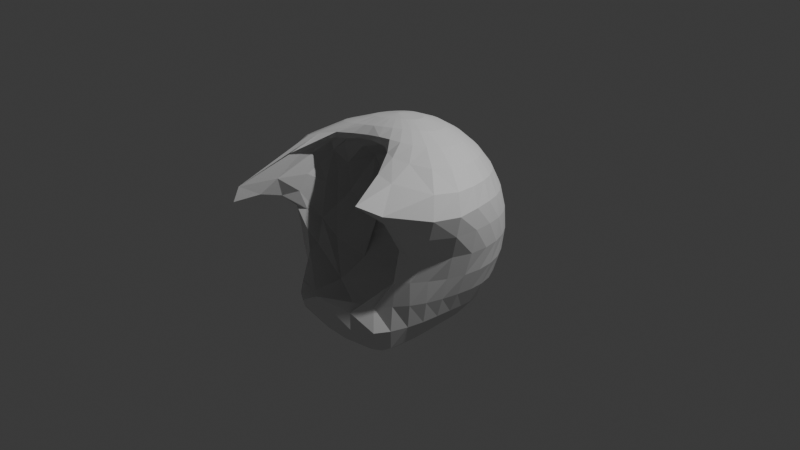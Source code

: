 # Source: Enemy.blend  (saved by Blender 4.4.32; exported with 4.5.12 LTS)
import bpy
from mathutils import Matrix  # noqa: F401  (used for matrix-valued properties, if any)

bpy.ops.wm.read_factory_settings(use_empty=True)
scene = bpy.context.scene
scene.name = 'Scene'

# ---- collections
col_collection = bpy.data.collections.new('Collection'); scene.collection.children.link(col_collection)

# ---- world
world_world = bpy.data.worlds.new('World'); scene.world = world_world
world_world.use_nodes = True; world_world.node_tree.nodes.clear()
_N = world_world.node_tree.nodes; _L = world_world.node_tree.links
n0 = _N.new('ShaderNodeOutputWorld'); n0.name = 'World Output'; n0.location = (300, 300)
n1 = _N.new('ShaderNodeBackground'); n1.name = 'Background'; n1.location = (10, 300)
n1.inputs[0].default_value = (0.05088, 0.05088, 0.05088, 1.0)
_L.new(n1.outputs[0], n0.inputs[0])
n0.is_active_output = True
world_world.color = (0.05088, 0.05088, 0.05088)
world_world.sun_shadow_jitter_overblur = 0.0

# ---- cameras
cam_camera = bpy.data.cameras.new('Camera')
cam_camera.clip_end = 100.0
cam_camera.ortho_scale = 7.314

# ---- lights
light_light = bpy.data.lights.new('Light', 'POINT')
light_light.energy = 1000.0
light_light.shadow_soft_size = 0.1

# ---- meshes
me_sphere = bpy.data.meshes.new('Sphere')
me_sphere.from_pydata([(-0.1083, 0.6626, 0.8554), (-0.07862, 0.9271, 0.5666), (-0.03859, 1.049, 0.1917), (-0.02944, 1.06, -0.008949), (-0.02529, 1.035, -0.2108), (-0.007476, 0.8877, -0.5852), (-0.07921, 0.3064, 1.05), (-0.03469, 0.4922, 0.9735), (0.008524, 0.6611, 0.864), (0.05069, 0.8059, 0.7291), (0.09105, 0.9183, 0.5674), (0.1288, 0.994, 0.3824), (0.1584, 1.035, 0.1847), (0.1746, 1.043, -0.01767), (0.1793, 1.017, -0.219), (0.1772, 0.9588, -0.4128), (0.1688, 0.8708, -0.5928), (0.1487, 0.7537, -0.7531), (0.1131, 0.6082, -0.8873), (0.06832, 0.436, -0.9902), (0.0327, 0.2372, -1.064), (-0.03061, 0.3005, 1.056), (0.05159, 0.4779, 0.982), (0.1253, 0.6382, 0.8722), (0.1943, 0.7751, 0.7344), (0.2566, 0.8807, 0.5689), (0.3097, 0.9511, 0.3808), (0.3495, 0.9874, 0.1804), (0.3719, 0.9909, -0.02429), (0.3766, 0.9624, -0.2282), (0.3661, 0.9039, -0.4256), (0.3388, 0.8174, -0.6101), (0.2896, 0.704, -0.773), (0.2191, 0.5667, -0.9043), (0.1394, 0.4073, -1.0), (0.06993, 0.2232, -1.067), (0.01569, 0.2874, 1.061), (0.1351, 0.4496, 0.99), (0.2377, 0.5962, 0.881), (0.3303, 0.7215, 0.7424), (0.4116, 0.8173, 0.5751), (0.4779, 0.879, 0.3846), (0.526, 0.9078, 0.1813), (0.5534, 0.9054, -0.02756), (0.5583, 0.8728, -0.2382), (0.54, 0.8124, -0.445), (0.4944, 0.7274, -0.6386), (0.4166, 0.6224, -0.8033), (0.3136, 0.5011, -0.9272), (0.2039, 0.3628, -1.012), (0.105, 0.2011, -1.072), (0.05786, 0.2675, 1.067), (0.2125, 0.4086, 0.998), (0.3427, 0.5374, 0.8917), (0.4563, 0.6475, 0.7553), (0.5528, 0.73, 0.5892), (0.6295, 0.7802, 0.3981), (0.6836, 0.7996, 0.1918), (0.7143, 0.791, -0.02278), (0.7175, 0.7535, -0.2435), (0.69, 0.6896, -0.4649), (0.6267, 0.6063, -0.672), (0.5231, 0.5138, -0.8381), (0.3932, 0.4156, -0.9517), (0.2603, 0.3051, -1.025), (0.1369, 0.172, -1.077), (0.09416, 0.2419, 1.072), (0.281, 0.3567, 1.007), (0.4381, 0.464, 0.905), (0.5723, 0.5542, 0.7735), (0.6815, 0.6194, 0.6118), (0.7656, 0.6564, 0.4225), (0.8227, 0.6663, 0.2132), (0.8518, 0.6515, -0.008562), (0.848, 0.6107, -0.2395), (0.8084, 0.5464, -0.4737), (0.7292, 0.4674, -0.6937), (0.6059, 0.3893, -0.8642), (0.4571, 0.3163, -0.9718), (0.3081, 0.2371, -1.037), (0.1651, 0.137, -1.083), (-0.1274, 0.1132, 1.081), (0.1229, 0.2115, 1.077), (0.3375, 0.2957, 1.017), (0.5211, 0.3785, 0.921), (0.6777, 0.4438, 0.7959), (0.7997, 0.4866, 0.6406), (0.8885, 0.5098, 0.4555), (0.9428, 0.5103, 0.2422), (0.9626, 0.4898, 0.0112), (0.9463, 0.4493, -0.2272), (0.8932, 0.3908, -0.4669), (0.8013, 0.3225, -0.693), (0.6665, 0.2599, -0.8711), (0.5076, 0.2106, -0.9821), (0.3479, 0.1624, -1.046), (0.189, 0.09745, -1.088), (0.1428, 0.1777, 1.082), (0.3791, 0.2276, 1.027), (0.5868, 0.2824, 0.9386), (0.7677, 0.3182, 0.8205), (0.9053, 0.3326, 0.6722), (0.9955, 0.3412, 0.4918), (1.04, 0.3334, 0.2735), (1.044, 0.3094, 0.03137), (1.012, 0.2724, -0.213), (0.9457, 0.2251, -0.4521), (0.8461, 0.1743, -0.6762), (0.7095, 0.1313, -0.8602), (0.548, 0.1038, -0.9821), (0.3802, 0.08372, -1.052), (0.2081, 0.05472, -1.094), (0.1526, 0.1421, 1.087), (0.4029, 0.1546, 1.038), (0.6301, 0.1749, 0.9564), (0.8369, 0.1758, 0.8452), (0.993, 0.1554, 0.7025), (1.081, 0.1455, 0.5238), (1.108, 0.1341, 0.3015), (1.091, 0.1141, 0.04756), (1.041, 0.08482, -0.2024), (0.9659, 0.05154, -0.4388), (0.8664, 0.02217, -0.6582), (0.737, 0.002718, -0.8449), (0.5786, -0.002773, -0.9781), (0.4047, 0.003267, -1.057), (0.2219, 0.01025, -1.1), (0.1516, 0.1061, 1.091), (0.4061, 0.0801, 1.049), (0.6455, 0.05693, 0.9727), (0.8796, 0.01332, 0.867), (1.056, -0.04741, 0.7277), (1.145, -0.08261, 0.5452), (1.145, -0.08878, 0.3207), (1.095, -0.09043, 0.05743), (1.029, -0.1064, -0.1962), (0.9544, -0.1242, -0.4317), (0.8651, -0.1328, -0.6506), (0.7484, -0.1284, -0.8409), (0.5959, -0.1103, -0.9791), (0.42, -0.07776, -1.063), (0.23, -0.03456, -1.107), (0.1393, 0.07111, 1.094), (0.3865, 0.008867, 1.058), (0.6229, -0.06317, 0.9861), (0.8783, -0.167, 0.8829), (1.076, -0.2714, 0.7429), (1.17, -0.3335, 0.5435), (1.125, -0.3352, 0.3215), (1.036, -0.2953, 0.06445), (0.9738, -0.2925, -0.1918), (0.918, -0.2958, -0.4321), (0.8452, -0.2869, -0.6594), (0.7415, -0.2619, -0.8572), (0.5963, -0.2194, -0.9906), (0.4245, -0.1582, -1.071), (0.2318, -0.07825, -1.114), (0.116, 0.03843, 1.096), (0.3436, -0.0542, 1.066), (0.5523, -0.1679, 0.9963), (0.7869, -0.328, 0.8937), (0.9842, -0.496, 0.7541), (1.081, -0.5924, 0.5499), (1.014, -0.5791, 0.3356), (0.9245, -0.4816, 0.0763), (0.8935, -0.4661, -0.1866), (0.863, -0.4572, -0.4372), (0.8046, -0.4363, -0.683), (0.7119, -0.3962, -0.8905), (0.5781, -0.329, -1.011), (0.4172, -0.2365, -1.084), (0.2267, -0.1193, -1.121), (0.08217, 0.008967, 1.096), (0.2793, -0.106, 1.069), (0.443, -0.2439, 1.004), (0.5776, -0.4159, 0.9084), (0.6233, -0.6841, 0.8047), (0.7886, -0.9445, 0.614), (0.8454, -0.7809, 0.4411), (0.7894, -0.6179, 0.09458), (0.8022, -0.6171, -0.1812), (0.7845, -0.6031, -0.4424), (0.7388, -0.5817, -0.7109), (0.6639, -0.5346, -0.9255), (0.5449, -0.439, -1.035), (0.3978, -0.31, -1.1), (0.2142, -0.156, -1.129), (0.03919, -0.01666, 1.094), (0.1966, -0.1463, 1.068), (0.3193, -0.287, 1.008), (0.3872, -0.449, 0.9187), (0.6448, -0.4759, 0.7544), (0.575, -1.08, 0.6894), (0.697, -0.8459, 0.4779), (0.6645, -0.6263, 0.1171), (0.7012, -0.7051, -0.1822), (0.6724, -0.723, -0.4522), (0.6604, -0.7345, -0.7299), (0.6127, -0.6898, -0.962), (0.5001, -0.5483, -1.066), (0.3647, -0.3749, -1.118), (0.1937, -0.1868, -1.136), (-0.01113, -0.03807, 1.089), (0.09845, -0.1765, 1.061), (0.2632, -0.3999, 0.9204), (0.448, -0.3781, 0.8173), (0.7916, -0.4274, 0.6821), (0.7891, -0.1184, 0.1011), (0.6154, -0.6547, -0.2403), (0.5252, -0.8303, -0.48), (0.5814, -0.8845, -0.7242), (0.5295, -0.8107, -0.9425), (0.4304, -0.6392, -1.095), (0.3149, -0.4265, -1.137), (0.1651, -0.21, -1.142), (-0.06637, -0.05499, 1.083), (-0.01112, -0.1993, 1.048), (0.1277, -0.3116, 0.9187), (0.3355, -0.1777, 0.8523), (0.4458, 0.4109, -0.4988), (0.6052, -0.4347, -0.6516), (0.374, -1.002, -0.5337), (0.3898, -0.983, -0.7503), (0.3805, -0.8358, -0.9201), (0.3226, -0.6864, -1.105), (0.2454, -0.4602, -1.151), (0.1291, -0.2245, -1.145), (-0.1237, -0.06716, 1.076), (-0.1194, -0.2459, 0.8851), (-0.5855, 0.1436, -0.4115), (0.1535, -0.4652, -0.9261), (0.1643, -1.231, -0.3499), (0.1474, -1.085, -0.7605), (0.1557, -0.8763, -0.975), (0.1853, -0.6983, -1.105), (0.1575, -0.4726, -1.154), (0.08687, -0.2292, -1.146), (-0.1802, -0.07417, 1.067), (-0.2402, -0.2346, 1.014), (-0.3106, -0.327, 0.9309), (0.4139, -0.6565, 0.8234), (0.07172, -0.5688, -0.97), (0.07301, -1.323, -0.389), (0.001051, -1.191, -0.5931), (-0.03091, -0.8819, -0.9595), (0.03464, -0.6784, -1.089), (0.05683, -0.461, -1.145), (0.04081, -0.2238, -1.143), (-0.2331, -0.07539, 1.059), (-0.4783, -0.3976, 0.9137), (-0.7489, -0.4834, 0.6391), (-0.774, -0.3719, -0.1398), (-0.6914, -0.5055, -0.3618), (-0.2953, -0.8729, -0.6127), (-0.07606, -1.234, -0.4016), (-0.1233, -1.152, -0.613), (-0.1811, -0.8403, -0.9334), (-0.1118, -0.626, -1.058), (-0.04641, -0.4264, -1.126), (-0.006311, -0.2087, -1.137), (-0.2799, -0.06995, 1.05), (-0.4397, -0.2656, 0.9902), (-0.616, -0.4971, 0.8896), (-0.7416, -0.8124, 0.7103), (-0.782, -0.9149, 0.4715), (-0.7813, -0.6509, 0.2538), (-0.7779, -0.5618, 0.02282), (-0.7295, -0.6069, -0.1848), (-0.5928, -0.6976, -0.3454), (-0.3821, -0.9631, -0.5017), (-0.2956, -1.008, -0.7023), (-0.3195, -0.7212, -0.9181), (-0.2421, -0.547, -1.033), (-0.1418, -0.3745, -1.106), (-0.05163, -0.1848, -1.13), (-0.3187, -0.05698, 1.043), (-0.5129, -0.2631, 0.981), (-0.7102, -0.5671, 0.8561), (-0.8366, -1.346, 0.5006), (-0.8353, -1.094, 0.3377), (-0.8724, -0.8038, 0.2226), (-0.8541, -0.6362, 0.06006), (-0.8309, -0.6099, -0.1398), (-0.7707, -0.6268, -0.35), (-0.6074, -0.6982, -0.5342), (-0.5266, -0.6771, -0.7599), (-0.4633, -0.5692, -0.9144), (-0.3554, -0.4496, -1.018), (-0.2238, -0.3105, -1.089), (-0.09267, -0.1536, -1.122), (0.02384, 0.01382, -1.113), (-0.3483, -0.03596, 1.037), (-0.561, -0.2324, 0.9714), (-0.7683, -0.5475, 0.8339), (-0.8641, -1.398, 0.3423), (-0.9286, -0.9575, 0.3627), (-0.9458, -0.6872, 0.2489), (-0.9421, -0.5591, 0.07923), (-0.936, -0.5211, -0.1192), (-0.9024, -0.5147, -0.334), (-0.8103, -0.5155, -0.5519), (-0.6993, -0.4932, -0.752), (-0.5893, -0.4293, -0.9047), (-0.4504, -0.3433, -1.007), (-0.2909, -0.2378, -1.076), (-0.1275, -0.1166, -1.114), (-0.3681, -0.007215, 1.031), (-0.5846, -0.1715, 0.9625), (-0.7952, -0.4242, 0.8317), (-0.9263, -0.6883, 0.6245), (-0.9744, -0.5816, 0.4481), (-0.9981, -0.4591, 0.2782), (-1.015, -0.397, 0.09512), (-1.019, -0.3734, -0.1035), (-0.9959, -0.3656, -0.314), (-0.9264, -0.357, -0.5272), (-0.816, -0.3362, -0.7264), (-0.6822, -0.2928, -0.8855), (-0.5222, -0.2321, -0.9927), (-0.3417, -0.1587, -1.063), (-0.1549, -0.07522, -1.106), (-0.378, 0.02797, 1.026), (-0.5881, -0.08853, 0.9549), (-0.7894, -0.2489, 0.8387), (-0.9332, -0.3496, 0.6601), (-0.9986, -0.2964, 0.476), (-1.038, -0.234, 0.2934), (-1.062, -0.2015, 0.1057), (-1.069, -0.1911, -0.09206), (-1.047, -0.1892, -0.2978), (-0.9843, -0.186, -0.5048), (-0.8785, -0.1752, -0.6996), (-0.738, -0.1516, -0.8612), (-0.5674, -0.1167, -0.9756), (-0.375, -0.07541, -1.051), (-0.1739, -0.03105, -1.099), (-0.3787, 0.06758, 1.023), (-0.5759, 0.00524, 0.9484), (-0.7564, -0.07128, 0.8426), (-0.9027, -0.09937, 0.6803), (-0.9896, -0.05689, 0.4919), (-1.043, -0.01306, 0.3029), (-1.074, 0.006475, 0.1114), (-1.08, 0.007013, -0.087), (-1.056, 0.0008224, -0.2898), (-0.995, -0.005526, -0.4913), (-0.8949, -0.008601, -0.6798), (-0.7569, -0.005606, -0.8388), (-0.5853, 0.002091, -0.9575), (-0.3902, 0.01004, -1.039), (-0.1842, 0.01437, -1.091), (-0.3705, 0.1092, 1.02), (-0.5513, 0.1004, 0.9431), (-0.7073, 0.08978, 0.8421), (-0.8438, 0.1091, 0.6918), (-0.9437, 0.1581, 0.5078), (-1.01, 0.1976, 0.3137), (-1.048, 0.2113, 0.1146), (-1.053, 0.2063, -0.08627), (-1.026, 0.1937, -0.2868), (-0.9662, 0.1778, -0.4833), (-0.8714, 0.1602, -0.6652), (-0.7404, 0.1421, -0.82), (-0.5757, 0.1217, -0.9403), (-0.3873, 0.09532, -1.027), (-0.1855, 0.05948, -1.084), (-0.3542, 0.1506, 1.019), (-0.516, 0.1906, 0.9391), (-0.6485, 0.2309, 0.8396), (-0.7675, 0.2861, 0.7011), (-0.8671, 0.3478, 0.5273), (-0.9416, 0.3894, 0.3301), (-0.9848, 0.4041, 0.1246), (-0.9919, 0.3999, -0.07874), (-0.9643, 0.3837, -0.2785), (-0.9048, 0.3587, -0.4718), (-0.8141, 0.3265, -0.6495), (-0.692, 0.287, -0.802), (-0.5408, 0.2383, -0.9238), (-0.3673, 0.1777, -1.015), (-0.1783, 0.1027, -1.077), (-0.3304, 0.1897, 1.02), (-0.4706, 0.2719, 0.9372), (-0.5812, 0.3518, 0.8368), (-0.6812, 0.434, 0.7056), (-0.7702, 0.509, 0.541), (-0.8427, 0.5593, 0.3486), (-0.8866, 0.5827, 0.1452), (-0.8961, 0.5836, -0.05821), (-0.8715, 0.565, -0.2591), (-0.8152, 0.5305, -0.4528), (-0.7299, 0.483, -0.6303), (-0.6185, 0.4225, -0.7834), (-0.4845, 0.3468, -0.908), (-0.3319, 0.254, -1.004), (-0.1631, 0.1424, -1.072), (-0.2998, 0.2248, 1.022), (-0.4158, 0.3421, 0.9378), (-0.5051, 0.4529, 0.835), (-0.5869, 0.5563, 0.7052), (-0.6602, 0.6438, 0.5455), (-0.7189, 0.7059, 0.3623), (-0.7555, 0.7409, 0.1675), (-0.7661, 0.7486, -0.03246), (-0.7477, 0.7285, -0.2342), (-0.6992, 0.6844, -0.4304), (-0.6229, 0.6216, -0.6105), (-0.5248, 0.5418, -0.7661), (-0.4107, 0.4425, -0.894), (-0.2833, 0.3211, -0.9939), (-0.1408, 0.1771, -1.067), (-0.2632, 0.2547, 1.026), (-0.3523, 0.3999, 0.9413), (-0.4197, 0.5353, 0.8357), (-0.4824, 0.6567, 0.7057), (-0.5362, 0.7562, 0.5494), (-0.5747, 0.828, 0.3735), (-0.598, 0.8719, 0.1863), (-0.6066, 0.8849, -0.009944), (-0.5953, 0.8634, -0.2128), (-0.5577, 0.811, -0.4121), (-0.4945, 0.7352, -0.595), (-0.4133, 0.6395, -0.7527), (-0.3223, 0.521, -0.883), (-0.2239, 0.3761, -0.9865), (-0.1125, 0.2055, -1.063), (-0.2217, 0.2783, 1.031), (-0.2811, 0.4446, 0.9474), (-0.3248, 0.5988, 0.8398), (-0.3656, 0.735, 0.71), (-0.3973, 0.8447, 0.5564), (-0.4139, 0.922, 0.3829), (-0.4214, 0.969, 0.1978), (-0.4256, 0.9839, 0.002416), (-0.4198, 0.9611, -0.2016), (-0.3937, 0.9033, -0.4026), (-0.3462, 0.8188, -0.5863), (-0.2859, 0.7118, -0.7444), (-0.2219, 0.579, -0.8761), (-0.156, 0.4167, -0.982), (-0.07962, 0.2263, -1.061), (-0.1763, 0.2951, 1.037), (-0.2035, 0.4754, 0.9555), (-0.2205, 0.6417, 0.8469), (-0.2357, 0.7876, 0.7169), (-0.2438, 0.9031, 0.5632), (-0.2402, 0.982, 0.3873), (-0.2333, 1.028, 0.1983), (-0.2313, 1.041, 0.00048), (-0.2276, 1.017, -0.2031), (-0.2117, 0.958, -0.4019), (-0.1818, 0.87, -0.5836), (-0.146, 0.7562, -0.7412), (-0.1128, 0.614, -0.8739), (-0.08264, 0.4408, -0.9809), (-0.04347, 0.2388, -1.06), (-0.1283, 0.3046, 1.044), (-0.1206, 0.4914, 0.9645), (-0.09504, 0.8111, 0.7236), (-0.05721, 1.005, 0.3859), (-0.01839, 0.9764, -0.4058), (0.00109, 0.7707, -0.7434), (0.0006444, 0.6241, -0.8773), (-0.006744, 0.4473, -0.9836), (-0.005549, 0.2425, -1.061), (0.5938, 0.3857, 0.1002), (-0.482, -0.2062, 0.8001), (0.7052, -0.8271, 0.6064), (-0.4553, -0.4053, -0.7232), (0.62, -0.08227, 0.8007), (0.08511, 0.5475, 0.4699), (-0.7531, -0.5595, 0.4222), (0.1343, -0.1667, 0.9003), (0.7096, -0.3114, 0.7734), (-0.6972, -0.2487, -0.3741), (0.6773, 0.1429, 0.5849), (0.2289, -0.08614, 0.8789), (-0.2919, -0.1004, 0.8328), (-0.7623, -0.3944, 0.4931), (0.3107, -0.306, 0.883), (-0.6129, 0.2414, 0.4458), (0.1442, 0.3316, -0.6182), (-0.5669, -0.1985, 0.7588), (-0.7413, -0.2226, 0.5988), (-0.6898, -0.2858, 0.7205), (-0.7286, -0.3403, 0.2798), (-0.6053, -0.2922, 0.7866), (-0.06525, 0.0154, 0.8631), (-0.4098, -0.2897, 0.8365), (-0.1263, -0.2175, 1.031), (0.4213, -0.2508, 0.8342), (-0.7375, -0.6444, 0.6799), (0.3533, 0.4466, 0.4169), (-0.6475, -0.1553, 0.6858), (-0.6951, -0.4728, 0.7354), (-0.6247, -0.4871, 0.7994), (-0.3416, 0.4775, 0.4338), (-0.6114, 0.1327, -0.1118), (0.03998, -0.3006, 0.9865), (-0.1839, 0.6079, 0.008571), (-0.4252, -0.002907, 0.7586), (-0.1315, -0.3012, 0.9584), (-0.3465, -0.2521, 1.0), (-0.2011, 0.5441, -0.2127), (0.4115, 0.2085, 0.674), (0.1888, -0.3009, 1.004), (0.8673, -0.4921, 0.5739), (0.6803, 0.03348, 0.7208), (-0.7345, -0.0094, 0.0734), (-0.5316, -0.362, 0.8258), (-0.2695, -0.238, 0.8593), (0.4618, -0.01247, 0.7972), (-0.4717, -0.3656, 0.8722), (0.9154, -0.4491, 0.4438), (-0.1821, 0.3289, 0.6998), (-0.7141, -0.05119, 0.4128), (-0.2568, -0.282, 0.8988), (0.319, 0.04151, 0.8382), (0.7602, 0.1689, 0.449), (0.2, 0.6095, 0.03314), (-0.5624, -0.05137, 0.6316), (-0.769, -0.1673, -0.04189), (-0.001963, 0.1868, 0.8544), (-0.09253, -0.1092, 0.8748), (-0.6748, 0.0676, -0.02774), (-0.1682, 0.638, 0.4781), (0.1435, 0.2831, 0.6752), (-0.5722, 0.3561, 0.05955), (-0.2588, 0.5678, 0.2998), (-0.3418, -0.02522, 0.7916), (-0.7373, -0.1682, 0.3399), (-0.48, -0.05081, -0.5984)], [], [(461, 18, 462), (459, 10, 11), (462, 19, 463), (2, 11, 12), (463, 20, 464), (2, 13, 3), (456, 81, 6), (290, 464, 20), (3, 14, 4), (457, 6, 7), (4, 15, 460), (0, 7, 8), (460, 16, 5), (458, 8, 9), (5, 17, 461), (1, 9, 10), (16, 32, 17), (9, 25, 10), (18, 32, 33), (10, 26, 11), (19, 33, 34), (12, 26, 27), (19, 35, 20), (12, 28, 13), (6, 81, 21), (290, 20, 35), (13, 29, 14), (6, 22, 7), (14, 30, 15), (7, 23, 8), (15, 31, 16), (8, 24, 9), (21, 81, 36), (290, 35, 50), (29, 43, 44), (21, 37, 22), (29, 45, 30), (22, 38, 23), (31, 45, 46), (23, 39, 24), (32, 46, 47), (24, 40, 25), (33, 47, 48), (25, 41, 26), (33, 49, 34), (26, 42, 27), (34, 50, 35), (27, 43, 28), (39, 55, 40), (47, 63, 48), (40, 56, 41), (48, 64, 49), (42, 56, 57), (49, 65, 50), (43, 57, 58), (36, 81, 51), (290, 50, 65), (43, 59, 44), (36, 52, 37), (44, 60, 45), (37, 53, 38), (46, 60, 61), (38, 54, 39), (46, 62, 47), (58, 74, 59), (51, 67, 52), (59, 75, 60), (52, 68, 53), (61, 75, 76), (53, 69, 54), (61, 77, 62), (55, 69, 70), (62, 78, 63), (55, 71, 56), (64, 78, 79), (57, 71, 72), (64, 80, 65), (58, 72, 73), (51, 81, 66), (290, 65, 80), (77, 94, 78), (70, 87, 71), (78, 95, 79), (72, 87, 88), (80, 95, 96), (73, 88, 89), (66, 81, 82), (290, 80, 96), (73, 90, 74), (66, 83, 67), (74, 91, 75), (67, 84, 68), (76, 91, 92), (68, 85, 69), (76, 93, 77), (70, 85, 86), (83, 97, 98), (90, 106, 91), (83, 99, 84), (92, 106, 107), (84, 100, 85), (92, 108, 93), (86, 100, 101), (94, 108, 109), (86, 102, 87), (95, 109, 110), (88, 102, 103), (95, 111, 96), (89, 103, 104), (82, 81, 97), (290, 96, 111), (89, 105, 90), (101, 117, 102), (109, 125, 110), (103, 117, 118), (110, 126, 111), (104, 118, 119), (97, 81, 112), (290, 111, 126), (104, 120, 105), (98, 112, 113), (105, 121, 106), (98, 114, 99), (107, 121, 122), (99, 115, 100), (107, 123, 108), (101, 115, 116), (109, 123, 124), (120, 136, 121), (113, 129, 114), (122, 136, 137), (114, 130, 115), (122, 138, 123), (116, 130, 131), (124, 138, 139), (116, 132, 117), (124, 140, 125), (118, 132, 133), (125, 141, 126), (119, 133, 134), (112, 81, 127), (290, 126, 141), (119, 135, 120), (112, 128, 113), (139, 155, 140), (133, 147, 148), (141, 155, 156), (134, 148, 149), (127, 81, 142), (290, 141, 156), (134, 150, 135), (127, 143, 128), (135, 151, 136), (129, 143, 144), (137, 151, 152), (129, 145, 130), (137, 153, 138), (131, 145, 146), (139, 153, 154), (131, 147, 132), (152, 166, 167), (144, 160, 145), (152, 168, 153), (229, 481, 503), (154, 168, 169), (146, 162, 147), (154, 170, 155), (148, 162, 163), (155, 171, 156), (149, 163, 164), (142, 81, 157), (290, 156, 171), (149, 165, 150), (142, 158, 143), (150, 166, 151), (144, 158, 159), (171, 185, 186), (164, 178, 179), (157, 81, 172), (290, 171, 186), (164, 180, 165), (157, 173, 158), (165, 181, 166), (158, 174, 159), (167, 181, 182), (167, 183, 168), (265, 471, 264), (168, 184, 169), (170, 184, 185), (163, 177, 178), (182, 198, 183), (495, 494, 486), (184, 198, 199), (184, 200, 185), (185, 201, 186), (179, 193, 194), (172, 81, 187), (290, 186, 201), (179, 195, 180), (173, 187, 188), (180, 196, 181), (182, 196, 197), (520, 514, 500), (187, 81, 202), (290, 201, 214), (194, 208, 195), (187, 203, 188), (195, 209, 196), (197, 209, 210), (497, 527, 480), (197, 211, 198), (199, 211, 212), (199, 213, 200), (200, 214, 201), (210, 223, 211), (212, 223, 224), (239, 512, 488), (212, 225, 213), (213, 226, 214), (470, 504, 525), (202, 81, 215), (290, 214, 226), (202, 216, 203), (208, 221, 209), (210, 221, 222), (253, 269, 254), (215, 81, 227), (290, 226, 236), (252, 266, 267), (222, 231, 232), (222, 233, 223), (224, 233, 234), (224, 235, 225), (527, 528, 496), (226, 235, 236), (234, 244, 245), (234, 246, 235), (144, 159, 160), (235, 247, 236), (514, 496, 525), (227, 81, 237), (290, 236, 247), (227, 238, 489), (189, 204, 190), (232, 242, 243), (232, 244, 233), (484, 250, 483), (487, 522, 517), (243, 254, 255), (243, 256, 244), (506, 513, 467), (245, 256, 257), (161, 176, 177), (245, 258, 246), (246, 259, 247), (194, 193, 513), (237, 81, 248), (290, 247, 259), (257, 271, 272), (516, 501, 239), (257, 273, 258), (259, 273, 274), (248, 81, 260), (290, 259, 274), (228, 472, 217), (218, 511, 469), (252, 251, 266), (176, 192, 177), (255, 269, 270), (255, 271, 256), (268, 284, 269), (277, 293, 294), (270, 284, 285), (270, 286, 271), (174, 173, 188), (272, 286, 287), (272, 288, 273), (465, 519, 219), (274, 288, 289), (260, 81, 275), (290, 274, 289), (260, 276, 261), (287, 304, 288), (281, 296, 297), (288, 305, 289), (515, 520, 500), (275, 81, 291), (290, 289, 305), (275, 292, 276), (283, 300, 284), (499, 527, 503), (285, 300, 301), (267, 281, 282), (285, 302, 286), (279, 294, 295), (287, 302, 303), (279, 296, 280), (292, 308, 293), (301, 315, 316), (293, 309, 294), (301, 317, 302), (294, 310, 295), (303, 317, 318), (295, 311, 296), (303, 319, 304), (297, 311, 312), (304, 320, 305), (298, 312, 313), (291, 81, 306), (290, 305, 320), (298, 314, 299), (291, 307, 292), (299, 315, 300), (312, 326, 327), (319, 335, 320), (313, 327, 328), (306, 81, 321), (290, 320, 335), (313, 329, 314), (306, 322, 307), (314, 330, 315), (307, 323, 308), (316, 330, 331), (308, 324, 309), (316, 332, 317), (310, 324, 325), (318, 332, 333), (310, 326, 311), (318, 334, 319), (331, 345, 346), (323, 339, 324), (331, 347, 332), (325, 339, 340), (333, 347, 348), (325, 341, 326), (333, 349, 334), (327, 341, 342), (334, 350, 335), (328, 342, 343), (321, 81, 336), (290, 335, 350), (328, 344, 329), (321, 337, 322), (329, 345, 330), (323, 337, 338), (349, 365, 350), (343, 357, 358), (336, 81, 351), (290, 350, 365), (343, 359, 344), (336, 352, 337), (344, 360, 345), (338, 352, 353), (346, 360, 361), (338, 354, 339), (346, 362, 347), (340, 354, 355), (348, 362, 363), (340, 356, 341), (348, 364, 349), (342, 356, 357), (353, 369, 354), (361, 377, 362), (355, 369, 370), (363, 377, 378), (355, 371, 356), (363, 379, 364), (357, 371, 372), (364, 380, 365), (358, 372, 373), (351, 81, 366), (290, 365, 380), (358, 374, 359), (351, 367, 352), (359, 375, 360), (353, 367, 368), (361, 375, 376), (373, 387, 388), (366, 81, 381), (290, 380, 395), (373, 389, 374), (367, 381, 382), (374, 390, 375), (367, 383, 368), (376, 390, 391), (368, 384, 369), (376, 392, 377), (370, 384, 385), (378, 392, 393), (370, 386, 371), (379, 393, 394), (372, 386, 387), (379, 395, 380), (391, 407, 392), (385, 399, 400), (393, 407, 408), (385, 401, 386), (393, 409, 394), (387, 401, 402), (394, 410, 395), (388, 402, 403), (381, 81, 396), (290, 395, 410), (388, 404, 389), (381, 397, 382), (389, 405, 390), (383, 397, 398), (391, 405, 406), (383, 399, 384), (290, 410, 425), (403, 419, 404), (396, 412, 397), (404, 420, 405), (398, 412, 413), (406, 420, 421), (398, 414, 399), (406, 422, 407), (400, 414, 415), (408, 422, 423), (400, 416, 401), (408, 424, 409), (402, 416, 417), (409, 425, 410), (403, 417, 418), (396, 81, 411), (423, 437, 438), (415, 431, 416), (423, 439, 424), (417, 431, 432), (424, 440, 425), (418, 432, 433), (411, 81, 426), (290, 425, 440), (418, 434, 419), (412, 426, 427), (419, 435, 420), (412, 428, 413), (421, 435, 436), (413, 429, 414), (421, 437, 422), (415, 429, 430), (426, 442, 427), (434, 450, 435), (428, 442, 443), (436, 450, 451), (428, 444, 429), (436, 452, 437), (430, 444, 445), (438, 452, 453), (430, 446, 431), (438, 454, 439), (432, 446, 447), (440, 454, 455), (433, 447, 448), (426, 81, 441), (290, 440, 455), (433, 449, 434), (446, 1, 459), (453, 463, 454), (447, 459, 2), (454, 464, 455), (448, 2, 3), (441, 81, 456), (290, 455, 464), (448, 4, 449), (442, 456, 457), (449, 460, 450), (443, 457, 0), (450, 5, 451), (444, 0, 458), (451, 461, 452), (445, 458, 1), (453, 461, 462), (461, 17, 18), (459, 1, 10), (462, 18, 19), (2, 459, 11), (463, 19, 20), (2, 12, 13), (3, 13, 14), (457, 456, 6), (4, 14, 15), (0, 457, 7), (460, 15, 16), (458, 0, 8), (5, 16, 17), (1, 458, 9), (16, 31, 32), (9, 24, 25), (18, 17, 32), (10, 25, 26), (19, 18, 33), (12, 11, 26), (19, 34, 35), (12, 27, 28), (13, 28, 29), (6, 21, 22), (14, 29, 30), (7, 22, 23), (15, 30, 31), (8, 23, 24), (29, 28, 43), (21, 36, 37), (29, 44, 45), (22, 37, 38), (31, 30, 45), (23, 38, 39), (32, 31, 46), (24, 39, 40), (33, 32, 47), (25, 40, 41), (33, 48, 49), (26, 41, 42), (34, 49, 50), (27, 42, 43), (39, 54, 55), (47, 62, 63), (40, 55, 56), (48, 63, 64), (42, 41, 56), (49, 64, 65), (43, 42, 57), (43, 58, 59), (36, 51, 52), (44, 59, 60), (37, 52, 53), (46, 45, 60), (38, 53, 54), (46, 61, 62), (58, 73, 74), (51, 66, 67), (59, 74, 75), (52, 67, 68), (61, 60, 75), (53, 68, 69), (61, 76, 77), (55, 54, 69), (62, 77, 78), (55, 70, 71), (64, 63, 78), (57, 56, 71), (64, 79, 80), (58, 57, 72), (77, 93, 94), (70, 86, 87), (78, 94, 95), (72, 71, 87), (80, 79, 95), (73, 72, 88), (73, 89, 90), (66, 82, 83), (74, 90, 91), (67, 83, 84), (76, 75, 91), (68, 84, 85), (76, 92, 93), (70, 69, 85), (83, 82, 97), (90, 105, 106), (83, 98, 99), (92, 91, 106), (84, 99, 100), (92, 107, 108), (86, 85, 100), (94, 93, 108), (86, 101, 102), (95, 94, 109), (88, 87, 102), (95, 110, 111), (89, 88, 103), (89, 104, 105), (101, 116, 117), (109, 124, 125), (103, 102, 117), (110, 125, 126), (104, 103, 118), (104, 119, 120), (98, 97, 112), (105, 120, 121), (98, 113, 114), (107, 106, 121), (99, 114, 115), (107, 122, 123), (101, 100, 115), (109, 108, 123), (120, 135, 136), (113, 128, 129), (122, 121, 136), (114, 129, 130), (122, 137, 138), (116, 115, 130), (124, 123, 138), (116, 131, 132), (124, 139, 140), (118, 117, 132), (125, 140, 141), (119, 118, 133), (119, 134, 135), (112, 127, 128), (139, 154, 155), (133, 132, 147), (141, 140, 155), (134, 133, 148), (134, 149, 150), (127, 142, 143), (135, 150, 151), (129, 128, 143), (137, 136, 151), (129, 144, 145), (137, 152, 153), (131, 130, 145), (139, 138, 153), (131, 146, 147), (152, 151, 166), (152, 167, 168), (215, 227, 489), (154, 153, 168), (146, 161, 162), (154, 169, 170), (148, 147, 162), (155, 170, 171), (149, 148, 163), (149, 164, 165), (142, 157, 158), (150, 165, 166), (144, 143, 158), (171, 170, 185), (164, 163, 178), (164, 179, 180), (157, 172, 173), (165, 180, 181), (158, 173, 174), (167, 166, 181), (167, 182, 183), (168, 183, 184), (170, 169, 184), (163, 162, 177), (182, 197, 198), (267, 283, 268), (184, 183, 198), (184, 199, 200), (185, 200, 201), (179, 178, 193), (179, 194, 195), (173, 172, 187), (180, 195, 196), (182, 181, 196), (507, 504, 475), (194, 207, 208), (187, 202, 203), (195, 208, 209), (515, 493, 483), (197, 196, 209), (197, 210, 211), (230, 241, 242), (199, 198, 211), (199, 212, 213), (200, 213, 214), (210, 222, 223), (212, 211, 223), (212, 224, 225), (503, 219, 519), (213, 225, 226), (202, 215, 216), (210, 209, 221), (519, 470, 525), (492, 475, 470), (472, 218, 217), (222, 221, 231), (222, 232, 233), (482, 529, 477), (224, 223, 233), (203, 498, 505), (224, 234, 235), (502, 261, 262), (226, 225, 235), (498, 501, 228), (234, 233, 244), (234, 245, 246), (235, 246, 247), (146, 145, 160), (219, 503, 481), (529, 487, 477), (232, 231, 242), (232, 243, 244), (525, 528, 499), (502, 248, 260), (497, 474, 531), (521, 485, 251), (243, 242, 254), (243, 255, 256), (245, 244, 256), (245, 257, 258), (246, 258, 259), (241, 254, 242), (257, 256, 271), (506, 206, 475), (257, 272, 273), (146, 160, 161), (259, 258, 273), (178, 177, 192), (255, 254, 269), (255, 270, 271), (268, 283, 284), (492, 519, 518), (270, 269, 284), (270, 285, 286), (272, 271, 286), (478, 250, 471), (272, 287, 288), (274, 273, 288), (176, 175, 190), (260, 275, 276), (287, 303, 304), (281, 280, 296), (288, 304, 305), (176, 190, 240), (514, 522, 500), (275, 291, 292), (283, 299, 300), (276, 292, 293), (285, 284, 300), (285, 301, 302), (279, 278, 294), (287, 286, 302), (279, 295, 296), (292, 307, 308), (301, 300, 315), (293, 308, 309), (301, 316, 317), (294, 309, 310), (303, 302, 317), (295, 310, 311), (303, 318, 319), (297, 296, 311), (304, 319, 320), (298, 297, 312), (298, 313, 314), (291, 306, 307), (299, 314, 315), (312, 311, 326), (319, 334, 335), (313, 312, 327), (313, 328, 329), (306, 321, 322), (314, 329, 330), (307, 322, 323), (316, 315, 330), (308, 323, 324), (316, 331, 332), (310, 309, 324), (318, 317, 332), (310, 325, 326), (318, 333, 334), (331, 330, 345), (323, 338, 339), (331, 346, 347), (325, 324, 339), (333, 332, 347), (325, 340, 341), (333, 348, 349), (327, 326, 341), (334, 349, 350), (328, 327, 342), (328, 343, 344), (321, 336, 337), (329, 344, 345), (323, 322, 337), (349, 364, 365), (343, 342, 357), (343, 358, 359), (336, 351, 352), (344, 359, 360), (338, 337, 352), (346, 345, 360), (338, 353, 354), (346, 361, 362), (340, 339, 354), (348, 347, 362), (340, 355, 356), (348, 363, 364), (342, 341, 356), (353, 368, 369), (361, 376, 377), (355, 354, 369), (363, 362, 377), (355, 370, 371), (363, 378, 379), (357, 356, 371), (364, 379, 380), (358, 357, 372), (358, 373, 374), (351, 366, 367), (359, 374, 375), (353, 352, 367), (361, 360, 375), (373, 372, 387), (373, 388, 389), (367, 366, 381), (374, 389, 390), (367, 382, 383), (376, 375, 390), (368, 383, 384), (376, 391, 392), (370, 369, 384), (378, 377, 392), (370, 385, 386), (379, 378, 393), (372, 371, 386), (379, 394, 395), (391, 406, 407), (385, 384, 399), (393, 392, 407), (385, 400, 401), (393, 408, 409), (387, 386, 401), (394, 409, 410), (388, 387, 402), (388, 403, 404), (381, 396, 397), (389, 404, 405), (383, 382, 397), (391, 390, 405), (383, 398, 399), (403, 418, 419), (396, 411, 412), (404, 419, 420), (398, 397, 412), (406, 405, 420), (398, 413, 414), (406, 421, 422), (400, 399, 414), (408, 407, 422), (400, 415, 416), (408, 423, 424), (402, 401, 416), (409, 424, 425), (403, 402, 417), (423, 422, 437), (415, 430, 431), (423, 438, 439), (417, 416, 431), (424, 439, 440), (418, 417, 432), (418, 433, 434), (412, 411, 426), (419, 434, 435), (412, 427, 428), (421, 420, 435), (413, 428, 429), (421, 436, 437), (415, 414, 429), (426, 441, 442), (434, 449, 450), (428, 427, 442), (436, 435, 450), (428, 443, 444), (436, 451, 452), (430, 429, 444), (438, 437, 452), (430, 445, 446), (438, 453, 454), (432, 431, 446), (440, 439, 454), (433, 432, 447), (433, 448, 449), (446, 445, 1), (453, 462, 463), (447, 446, 459), (454, 463, 464), (448, 447, 2), (448, 3, 4), (442, 441, 456), (449, 4, 460), (443, 442, 457), (450, 460, 5), (444, 443, 0), (451, 5, 461), (445, 444, 458), (453, 452, 461), (250, 484, 486), (159, 174, 175), (504, 470, 475), (206, 467, 192), (504, 511, 517), (207, 220, 208), (520, 515, 480), (495, 512, 249), (509, 488, 512), (514, 520, 480), (176, 240, 192), (493, 482, 483), (482, 493, 500), (264, 278, 279), (207, 465, 219), (513, 506, 475), (191, 206, 192), (228, 510, 477), (230, 242, 231), (527, 496, 480), (513, 518, 465), (485, 478, 471), (220, 230, 231), (206, 507, 475), (251, 265, 266), (524, 480, 508), (518, 519, 465), (203, 216, 498), (220, 231, 221), (522, 487, 500), (504, 526, 525), (505, 217, 204), (481, 468, 241), (480, 524, 497), (529, 482, 500), (218, 476, 517), (241, 253, 254), (488, 516, 239), (490, 218, 469), (507, 206, 469), (219, 230, 220), (189, 505, 204), (479, 217, 218), (253, 268, 269), (208, 220, 221), (523, 228, 477), (482, 484, 483), (478, 485, 483), (481, 229, 531), (505, 498, 217), (495, 509, 512), (250, 478, 483), (178, 192, 193), (512, 239, 249), (504, 507, 469), (252, 268, 253), (526, 504, 517), (250, 494, 491), (474, 508, 521), (161, 160, 175), (282, 298, 299), (493, 515, 500), (510, 228, 516), (481, 531, 468), (528, 527, 499), (159, 175, 160), (466, 488, 486), (487, 529, 500), (498, 216, 489), (240, 191, 192), (487, 523, 477), (524, 474, 497), (206, 506, 467), (249, 263, 495), (174, 188, 189), (206, 473, 469), (205, 490, 469), (528, 525, 496), (519, 492, 470), (194, 513, 207), (238, 248, 502), (468, 474, 251), (519, 499, 503), (508, 515, 521), (476, 218, 472), (527, 229, 503), (473, 206, 191), (489, 239, 501), (526, 514, 525), (277, 294, 278), (218, 490, 479), (276, 293, 277), (261, 277, 262), (510, 488, 477), (467, 193, 192), (522, 514, 517), (240, 204, 205), (488, 510, 516), (502, 262, 249), (487, 476, 472), (509, 495, 486), (282, 299, 283), (282, 281, 297), (488, 466, 477), (479, 205, 204), (494, 495, 491), (282, 297, 298), (490, 205, 479), (502, 260, 261), (263, 491, 495), (238, 249, 239), (465, 207, 513), (205, 473, 191), (262, 278, 263), (267, 282, 283), (267, 266, 281), (240, 190, 204), (518, 513, 475), (262, 277, 278), (261, 276, 277), (249, 262, 263), (266, 280, 281), (515, 530, 521), (174, 190, 175), (193, 467, 513), (498, 489, 501), (215, 489, 216), (238, 502, 249), (238, 237, 248), (468, 252, 253), (489, 238, 239), (227, 237, 238), (476, 487, 517), (484, 482, 486), (188, 505, 189), (498, 228, 217), (191, 240, 205), (161, 177, 162), (161, 175, 176), (188, 203, 505), (228, 523, 472), (174, 189, 190), (482, 466, 486), (207, 219, 220), (229, 527, 531), (511, 504, 469), (530, 485, 521), (485, 530, 483), (474, 521, 251), (468, 251, 252), (531, 474, 468), (515, 508, 480), (496, 514, 480), (511, 218, 517), (474, 524, 508), (264, 280, 265), (499, 519, 525), (264, 279, 280), (264, 263, 278), (527, 497, 531), (473, 205, 469), (475, 492, 518), (514, 526, 517), (266, 265, 280), (468, 253, 241), (491, 263, 264), (250, 491, 264), (251, 485, 265), (488, 509, 486), (471, 250, 264), (471, 265, 485), (252, 267, 268), (466, 482, 477), (523, 487, 472), (494, 250, 486), (530, 515, 483), (219, 481, 230), (481, 241, 230), (217, 479, 204), (501, 516, 228)])
_uv = me_sphere.uv_layers.new(name='UVMap')
_uv.uv.foreach_set('vector', [0.75, 0.25, 0.7188, 0.1875, 0.75, 0.1875, 0.75, 0.625, 0.7188, 0.6875, 0.7188, 0.625, 0.75, 0.1875, 0.7188, 0.125, 0.75, 0.125, 0.75, 0.5625, 0.7188, 0.625, 0.7188, 0.5625, 0.75, 0.125, 0.7188, 0.0625, 0.75, 0.0625, 0.75, 0.5625, 0.7188, 0.5, 0.75, 0.5, 0.75, 0.9375, 0.7344, 1.0, 0.7188, 0.9375, 0.7344, 0.0, 0.75, 0.0625, 0.7188, 0.0625, 0.75, 0.5, 0.7188, 0.4375, 0.75, 0.4375, 0.75, 0.875, 0.7188, 0.9375, 0.7188, 0.875, 0.75, 0.4375, 0.7188, 0.375, 0.75, 0.375, 0.75, 0.8125, 0.7188, 0.875, 0.7188, 0.8125, 0.75, 0.375, 0.7188, 0.3125, 0.75, 0.3125, 0.75, 0.75, 0.7188, 0.8125, 0.7188, 0.75, 0.75, 0.3125, 0.7188, 0.25, 0.75, 0.25, 0.75, 0.6875, 0.7188, 0.75, 0.7188, 0.6875, 0.7188, 0.3125, 0.6875, 0.25, 0.7188, 0.25, 0.7188, 0.75, 0.6875, 0.6875, 0.7188, 0.6875, 0.7188, 0.1875, 0.6875, 0.25, 0.6875, 0.1875, 0.7188, 0.6875, 0.6875, 0.625, 0.7188, 0.625, 0.7188, 0.125, 0.6875, 0.1875, 0.6875, 0.125, 0.7188, 0.5625, 0.6875, 0.625, 0.6875, 0.5625, 0.7188, 0.125, 0.6875, 0.0625, 0.7188, 0.0625, 0.7188, 0.5625, 0.6875, 0.5, 0.7188, 0.5, 0.7188, 0.9375, 0.7031, 1.0, 0.6875, 0.9375, 0.7031, 0.0, 0.7188, 0.0625, 0.6875, 0.0625, 0.7188, 0.5, 0.6875, 0.4375, 0.7188, 0.4375, 0.7188, 0.9375, 0.6875, 0.875, 0.7188, 0.875, 0.7188, 0.4375, 0.6875, 0.375, 0.7188, 0.375, 0.7188, 0.875, 0.6875, 0.8125, 0.7188, 0.8125, 0.7188, 0.375, 0.6875, 0.3125, 0.7188, 0.3125, 0.7188, 0.8125, 0.6875, 0.75, 0.7188, 0.75, 0.6875, 0.9375, 0.6719, 1.0, 0.6562, 0.9375, 0.6719, 0.0, 0.6875, 0.0625, 0.6562, 0.0625, 0.6875, 0.4375, 0.6562, 0.5, 0.6562, 0.4375, 0.6875, 0.9375, 0.6562, 0.875, 0.6875, 0.875, 0.6875, 0.4375, 0.6562, 0.375, 0.6875, 0.375, 0.6875, 0.875, 0.6562, 0.8125, 0.6875, 0.8125, 0.6875, 0.3125, 0.6562, 0.375, 0.6562, 0.3125, 0.6875, 0.8125, 0.6562, 0.75, 0.6875, 0.75, 0.6875, 0.25, 0.6562, 0.3125, 0.6562, 0.25, 0.6875, 0.75, 0.6562, 0.6875, 0.6875, 0.6875, 0.6875, 0.1875, 0.6562, 0.25, 0.6562, 0.1875, 0.6875, 0.6875, 0.6562, 0.625, 0.6875, 0.625, 0.6875, 0.1875, 0.6562, 0.125, 0.6875, 0.125, 0.6875, 0.625, 0.6562, 0.5625, 0.6875, 0.5625, 0.6875, 0.125, 0.6562, 0.0625, 0.6875, 0.0625, 0.6875, 0.5625, 0.6562, 0.5, 0.6875, 0.5, 0.6562, 0.75, 0.625, 0.6875, 0.6562, 0.6875, 0.6562, 0.25, 0.625, 0.1875, 0.6562, 0.1875, 0.6562, 0.6875, 0.625, 0.625, 0.6562, 0.625, 0.6562, 0.1875, 0.625, 0.125, 0.6562, 0.125, 0.6562, 0.5625, 0.625, 0.625, 0.625, 0.5625, 0.6562, 0.125, 0.625, 0.0625, 0.6562, 0.0625, 0.6562, 0.5, 0.625, 0.5625, 0.625, 0.5, 0.6562, 0.9375, 0.6406, 1.0, 0.625, 0.9375, 0.6406, 0.0, 0.6562, 0.0625, 0.625, 0.0625, 0.6562, 0.5, 0.625, 0.4375, 0.6562, 0.4375, 0.6562, 0.9375, 0.625, 0.875, 0.6562, 0.875, 0.6562, 0.4375, 0.625, 0.375, 0.6562, 0.375, 0.6562, 0.875, 0.625, 0.8125, 0.6562, 0.8125, 0.6562, 0.3125, 0.625, 0.375, 0.625, 0.3125, 0.6562, 0.8125, 0.625, 0.75, 0.6562, 0.75, 0.6562, 0.3125, 0.625, 0.25, 0.6562, 0.25, 0.625, 0.5, 0.5938, 0.4375, 0.625, 0.4375, 0.625, 0.9375, 0.5938, 0.875, 0.625, 0.875, 0.625, 0.4375, 0.5938, 0.375, 0.625, 0.375, 0.625, 0.875, 0.5938, 0.8125, 0.625, 0.8125, 0.625, 0.3125, 0.5938, 0.375, 0.5938, 0.3125, 0.625, 0.8125, 0.5938, 0.75, 0.625, 0.75, 0.625, 0.3125, 0.5938, 0.25, 0.625, 0.25, 0.625, 0.6875, 0.5938, 0.75, 0.5938, 0.6875, 0.625, 0.25, 0.5938, 0.1875, 0.625, 0.1875, 0.625, 0.6875, 0.5938, 0.625, 0.625, 0.625, 0.625, 0.125, 0.5938, 0.1875, 0.5938, 0.125, 0.625, 0.5625, 0.5938, 0.625, 0.5938, 0.5625, 0.625, 0.125, 0.5938, 0.0625, 0.625, 0.0625, 0.625, 0.5, 0.5938, 0.5625, 0.5938, 0.5, 0.625, 0.9375, 0.6094, 1.0, 0.5938, 0.9375, 0.6094, 0.0, 0.625, 0.0625, 0.5938, 0.0625, 0.5938, 0.25, 0.5625, 0.1875, 0.5938, 0.1875, 0.5938, 0.6875, 0.5625, 0.625, 0.5938, 0.625, 0.5938, 0.1875, 0.5625, 0.125, 0.5938, 0.125, 0.5938, 0.5625, 0.5625, 0.625, 0.5625, 0.5625, 0.5938, 0.0625, 0.5625, 0.125, 0.5625, 0.0625, 0.5938, 0.5, 0.5625, 0.5625, 0.5625, 0.5, 0.5938, 0.9375, 0.5781, 1.0, 0.5625, 0.9375, 0.5781, 0.0, 0.5938, 0.0625, 0.5625, 0.0625, 0.5938, 0.5, 0.5625, 0.4375, 0.5938, 0.4375, 0.5938, 0.9375, 0.5625, 0.875, 0.5938, 0.875, 0.5938, 0.4375, 0.5625, 0.375, 0.5938, 0.375, 0.5938, 0.875, 0.5625, 0.8125, 0.5938, 0.8125, 0.5938, 0.3125, 0.5625, 0.375, 0.5625, 0.3125, 0.5938, 0.8125, 0.5625, 0.75, 0.5938, 0.75, 0.5938, 0.3125, 0.5625, 0.25, 0.5938, 0.25, 0.5938, 0.6875, 0.5625, 0.75, 0.5625, 0.6875, 0.5625, 0.875, 0.5312, 0.9375, 0.5312, 0.875, 0.5625, 0.4375, 0.5312, 0.375, 0.5625, 0.375, 0.5625, 0.875, 0.5312, 0.8125, 0.5625, 0.8125, 0.5625, 0.3125, 0.5312, 0.375, 0.5312, 0.3125, 0.5625, 0.8125, 0.5312, 0.75, 0.5625, 0.75, 0.5625, 0.3125, 0.5312, 0.25, 0.5625, 0.25, 0.5625, 0.6875, 0.5312, 0.75, 0.5312, 0.6875, 0.5625, 0.1875, 0.5312, 0.25, 0.5312, 0.1875, 0.5625, 0.6875, 0.5312, 0.625, 0.5625, 0.625, 0.5625, 0.125, 0.5312, 0.1875, 0.5312, 0.125, 0.5625, 0.5625, 0.5312, 0.625, 0.5312, 0.5625, 0.5625, 0.125, 0.5312, 0.0625, 0.5625, 0.0625, 0.5625, 0.5, 0.5312, 0.5625, 0.5312, 0.5, 0.5625, 0.9375, 0.5469, 1.0, 0.5312, 0.9375, 0.5469, 0.0, 0.5625, 0.0625, 0.5312, 0.0625, 0.5625, 0.5, 0.5312, 0.4375, 0.5625, 0.4375, 0.5312, 0.6875, 0.5, 0.625, 0.5312, 0.625, 0.5312, 0.1875, 0.5, 0.125, 0.5312, 0.125, 0.5312, 0.5625, 0.5, 0.625, 0.5, 0.5625, 0.5312, 0.125, 0.5, 0.0625, 0.5312, 0.0625, 0.5312, 0.5, 0.5, 0.5625, 0.5, 0.5, 0.5312, 0.9375, 0.5156, 1.0, 0.5, 0.9375, 0.5156, 0.0, 0.5312, 0.0625, 0.5, 0.0625, 0.5312, 0.5, 0.5, 0.4375, 0.5312, 0.4375, 0.5312, 0.875, 0.5, 0.9375, 0.5, 0.875, 0.5312, 0.4375, 0.5, 0.375, 0.5312, 0.375, 0.5312, 0.875, 0.5, 0.8125, 0.5312, 0.8125, 0.5312, 0.3125, 0.5, 0.375, 0.5, 0.3125, 0.5312, 0.8125, 0.5, 0.75, 0.5312, 0.75, 0.5312, 0.3125, 0.5, 0.25, 0.5312, 0.25, 0.5312, 0.6875, 0.5, 0.75, 0.5, 0.6875, 0.5312, 0.1875, 0.5, 0.25, 0.5, 0.1875, 0.5, 0.4375, 0.4688, 0.375, 0.5, 0.375, 0.5, 0.875, 0.4688, 0.8125, 0.5, 0.8125, 0.5, 0.3125, 0.4688, 0.375, 0.4687, 0.3125, 0.5, 0.8125, 0.4688, 0.75, 0.5, 0.75, 0.5, 0.3125, 0.4688, 0.25, 0.5, 0.25, 0.5, 0.6875, 0.4688, 0.75, 0.4687, 0.6875, 0.5, 0.1875, 0.4688, 0.25, 0.4688, 0.1875, 0.5, 0.6875, 0.4688, 0.625, 0.5, 0.625, 0.5, 0.1875, 0.4688, 0.125, 0.5, 0.125, 0.5, 0.5625, 0.4688, 0.625, 0.4688, 0.5625, 0.5, 0.125, 0.4688, 0.0625, 0.5, 0.0625, 0.5, 0.5, 0.4688, 0.5625, 0.4687, 0.5, 0.5, 0.9375, 0.4844, 1.0, 0.4688, 0.9375, 0.4844, 0.0, 0.5, 0.0625, 0.4688, 0.0625, 0.5, 0.5, 0.4688, 0.4375, 0.5, 0.4375, 0.5, 0.9375, 0.4688, 0.875, 0.5, 0.875, 0.4688, 0.1875, 0.4375, 0.125, 0.4688, 0.125, 0.4688, 0.5625, 0.4375, 0.625, 0.4375, 0.5625, 0.4688, 0.0625, 0.4375, 0.125, 0.4375, 0.0625, 0.4687, 0.5, 0.4375, 0.5625, 0.4375, 0.5, 0.4688, 0.9375, 0.4531, 1.0, 0.4375, 0.9375, 0.4531, 0.0, 0.4688, 0.0625, 0.4375, 0.0625, 0.4687, 0.5, 0.4375, 0.4375, 0.4688, 0.4375, 0.4688, 0.9375, 0.4375, 0.875, 0.4688, 0.875, 0.4688, 0.4375, 0.4375, 0.375, 0.4688, 0.375, 0.4688, 0.8125, 0.4375, 0.875, 0.4375, 0.8125, 0.4687, 0.3125, 0.4375, 0.375, 0.4375, 0.3125, 0.4688, 0.8125, 0.4375, 0.75, 0.4688, 0.75, 0.4687, 0.3125, 0.4375, 0.25, 0.4688, 0.25, 0.4687, 0.6875, 0.4375, 0.75, 0.4375, 0.6875, 0.4688, 0.1875, 0.4375, 0.25, 0.4375, 0.1875, 0.4687, 0.6875, 0.4375, 0.625, 0.4688, 0.625, 0.4375, 0.3125, 0.4062, 0.375, 0.4062, 0.3125, 0.4375, 0.8125, 0.4062, 0.75, 0.4375, 0.75, 0.4375, 0.3125, 0.4062, 0.25, 0.4375, 0.25, 0.0, 0.0, 0.0, 0.0, 0.0, 0.0, 0.4375, 0.1875, 0.4062, 0.25, 0.4062, 0.1875, 0.4375, 0.6875, 0.4062, 0.625, 0.4375, 0.625, 0.4375, 0.1875, 0.4062, 0.125, 0.4375, 0.125, 0.4375, 0.5625, 0.4062, 0.625, 0.4062, 0.5625, 0.4375, 0.125, 0.4062, 0.0625, 0.4375, 0.0625, 0.4375, 0.5, 0.4062, 0.5625, 0.4062, 0.5, 0.4375, 0.9375, 0.4219, 1.0, 0.4062, 0.9375, 0.4219, 0.0, 0.4375, 0.0625, 0.4062, 0.0625, 0.4375, 0.5, 0.4062, 0.4375, 0.4375, 0.4375, 0.4375, 0.9375, 0.4062, 0.875, 0.4375, 0.875, 0.4375, 0.4375, 0.4062, 0.375, 0.4375, 0.375, 0.4375, 0.8125, 0.4062, 0.875, 0.4062, 0.8125, 0.4062, 0.0625, 0.375, 0.125, 0.375, 0.0625, 0.4062, 0.5, 0.375, 0.5625, 0.375, 0.5, 0.4062, 0.9375, 0.3906, 1.0, 0.375, 0.9375, 0.3906, 0.0, 0.4062, 0.0625, 0.375, 0.0625, 0.4062, 0.5, 0.375, 0.4375, 0.4062, 0.4375, 0.4062, 0.9375, 0.375, 0.875, 0.4062, 0.875, 0.4062, 0.4375, 0.375, 0.375, 0.4062, 0.375, 0.4062, 0.875, 0.375, 0.8125, 0.4062, 0.8125, 0.4062, 0.3125, 0.375, 0.375, 0.375, 0.3125, 0.4062, 0.3125, 0.375, 0.25, 0.4062, 0.25, 0.0, 0.0, 0.0, 0.0, 0.0, 0.0, 0.4062, 0.25, 0.375, 0.1875, 0.4062, 0.1875, 0.4062, 0.125, 0.375, 0.1875, 0.375, 0.125, 0.4062, 0.5625, 0.375, 0.625, 0.375, 0.5625, 0.375, 0.3125, 0.3438, 0.25, 0.375, 0.25, 0.0, 0.0, 0.0, 0.0, 0.0, 0.0, 0.375, 0.1875, 0.3438, 0.25, 0.3438, 0.1875, 0.375, 0.1875, 0.3438, 0.125, 0.375, 0.125, 0.375, 0.125, 0.3438, 0.0625, 0.375, 0.0625, 0.375, 0.5, 0.3438, 0.5625, 0.3437, 0.5, 0.375, 0.9375, 0.3594, 1.0, 0.3438, 0.9375, 0.3594, 0.0, 0.375, 0.0625, 0.3438, 0.0625, 0.375, 0.5, 0.3438, 0.4375, 0.375, 0.4375, 0.375, 0.875, 0.3438, 0.9375, 0.3438, 0.875, 0.375, 0.4375, 0.3438, 0.375, 0.375, 0.375, 0.375, 0.3125, 0.3438, 0.375, 0.3438, 0.3125, 0.0, 0.0, 0.0, 0.0, 0.0, 0.0, 0.3438, 0.9375, 0.3281, 1.0, 0.3125, 0.9375, 0.3281, 0.0, 0.3438, 0.0625, 0.3125, 0.0625, 0.3437, 0.5, 0.3125, 0.4375, 0.3438, 0.4375, 0.3438, 0.9375, 0.3125, 0.875, 0.3438, 0.875, 0.3438, 0.4375, 0.3125, 0.375, 0.3438, 0.375, 0.3438, 0.3125, 0.3125, 0.375, 0.3125, 0.3125, 0.0, 0.0, 0.0, 0.0, 0.0, 0.0, 0.3438, 0.3125, 0.3125, 0.25, 0.3438, 0.25, 0.3438, 0.1875, 0.3125, 0.25, 0.3125, 0.1875, 0.3438, 0.1875, 0.3125, 0.125, 0.3438, 0.125, 0.3438, 0.125, 0.3125, 0.0625, 0.3438, 0.0625, 0.3125, 0.3125, 0.2812, 0.25, 0.3125, 0.25, 0.3125, 0.1875, 0.2812, 0.25, 0.2812, 0.1875, 0.0, 0.0, 0.0, 0.0, 0.0, 0.0, 0.3125, 0.1875, 0.2812, 0.125, 0.3125, 0.125, 0.3125, 0.125, 0.2812, 0.0625, 0.3125, 0.0625, 0.0, 0.0, 0.0, 0.0, 0.0, 0.0, 0.3125, 0.9375, 0.2969, 1.0, 0.2812, 0.9375, 0.2969, 0.0, 0.3125, 0.0625, 0.2812, 0.0625, 0.3125, 0.9375, 0.2812, 0.875, 0.3125, 0.875, 0.3125, 0.4375, 0.2812, 0.375, 0.3125, 0.375, 0.3125, 0.3125, 0.2812, 0.375, 0.2812, 0.3125, 0.0, 0.0, 0.0, 0.0, 0.0, 0.0, 0.2812, 0.9375, 0.2656, 1.0, 0.25, 0.9375, 0.2656, 0.0, 0.2812, 0.0625, 0.25, 0.0625, 0.0, 0.0, 0.0, 0.0, 0.0, 0.0, 0.2812, 0.3125, 0.25, 0.375, 0.25, 0.3125, 0.2812, 0.3125, 0.25, 0.25, 0.2812, 0.25, 0.2812, 0.1875, 0.25, 0.25, 0.25, 0.1875, 0.2812, 0.1875, 0.25, 0.125, 0.2812, 0.125, 0.0, 0.0, 0.0, 0.0, 0.0, 0.0, 0.2812, 0.0625, 0.25, 0.125, 0.25, 0.0625, 0.25, 0.1875, 0.2188, 0.25, 0.2188, 0.1875, 0.25, 0.1875, 0.2188, 0.125, 0.25, 0.125, 0.0, 0.0, 0.0, 0.0, 0.0, 0.0, 0.25, 0.125, 0.2188, 0.0625, 0.25, 0.0625, 0.0, 0.0, 0.0, 0.0, 0.0, 0.0, 0.25, 0.9375, 0.2344, 1.0, 0.2188, 0.9375, 0.2344, 0.0, 0.25, 0.0625, 0.2188, 0.0625, 0.0, 0.0, 0.0, 0.0, 0.0, 0.0, 0.0, 0.0, 0.0, 0.0, 0.0, 0.0, 0.25, 0.3125, 0.2188, 0.375, 0.2188, 0.3125, 0.25, 0.3125, 0.2188, 0.25, 0.25, 0.25, 0.0, 0.0, 0.0, 0.0, 0.0, 0.0, 0.0, 0.0, 0.0, 0.0, 0.0, 0.0, 0.2188, 0.3125, 0.1875, 0.375, 0.1875, 0.3125, 0.2188, 0.3125, 0.1875, 0.25, 0.2188, 0.25, 0.0, 0.0, 0.0, 0.0, 0.0, 0.0, 0.2188, 0.1875, 0.1875, 0.25, 0.1875, 0.1875, 0.0, 0.0, 0.0, 0.0, 0.0, 0.0, 0.2188, 0.1875, 0.1875, 0.125, 0.2188, 0.125, 0.2188, 0.125, 0.1875, 0.0625, 0.2188, 0.0625, 0.0, 0.0, 0.0, 0.0, 0.0, 0.0, 0.2188, 0.9375, 0.2031, 1.0, 0.1875, 0.9375, 0.2031, 0.0, 0.2188, 0.0625, 0.1875, 0.0625, 0.1875, 0.1875, 0.1562, 0.25, 0.1562, 0.1875, 0.0, 0.0, 0.0, 0.0, 0.0, 0.0, 0.1875, 0.1875, 0.1562, 0.125, 0.1875, 0.125, 0.1875, 0.0625, 0.1562, 0.125, 0.1563, 0.0625, 0.1875, 0.9375, 0.1719, 1.0, 0.1563, 0.9375, 0.1719, 0.0, 0.1875, 0.0625, 0.1563, 0.0625, 0.0, 0.0, 0.0, 0.0, 0.0, 0.0, 0.0, 0.0, 0.0, 0.0, 0.0, 0.0, 0.0, 0.0, 0.0, 0.0, 0.0, 0.0, 0.0, 0.0, 0.0, 0.0, 0.0, 0.0, 0.1875, 0.3125, 0.1563, 0.375, 0.1562, 0.3125, 0.1875, 0.3125, 0.1562, 0.25, 0.1875, 0.25, 0.1562, 0.4375, 0.125, 0.375, 0.1563, 0.375, 0.0, 0.0, 0.0, 0.0, 0.0, 0.0, 0.1562, 0.3125, 0.125, 0.375, 0.125, 0.3125, 0.1562, 0.3125, 0.125, 0.25, 0.1562, 0.25, 0.0, 0.0, 0.0, 0.0, 0.0, 0.0, 0.1562, 0.1875, 0.125, 0.25, 0.125, 0.1875, 0.1562, 0.1875, 0.125, 0.125, 0.1562, 0.125, 0.0, 0.0, 0.0, 0.0, 0.0, 0.0, 0.1563, 0.0625, 0.125, 0.125, 0.125, 0.0625, 0.1563, 0.9375, 0.1406, 1.0, 0.125, 0.9375, 0.1406, 0.0, 0.1563, 0.0625, 0.125, 0.0625, 0.1563, 0.9375, 0.125, 0.875, 0.1562, 0.875, 0.125, 0.1875, 0.09375, 0.125, 0.125, 0.125, 0.125, 0.5625, 0.09375, 0.625, 0.09375, 0.5625, 0.125, 0.125, 0.09375, 0.0625, 0.125, 0.0625, 0.0, 0.0, 0.0, 0.0, 0.0, 0.0, 0.125, 0.9375, 0.1094, 1.0, 0.09375, 0.9375, 0.1094, 0.0, 0.125, 0.0625, 0.09375, 0.0625, 0.125, 0.9375, 0.09375, 0.875, 0.125, 0.875, 0.125, 0.4375, 0.09375, 0.375, 0.125, 0.375, 0.0, 0.0, 0.0, 0.0, 0.0, 0.0, 0.125, 0.3125, 0.09375, 0.375, 0.09375, 0.3125, 0.0, 0.0, 0.0, 0.0, 0.0, 0.0, 0.125, 0.3125, 0.09375, 0.25, 0.125, 0.25, 0.125, 0.6875, 0.09375, 0.75, 0.09375, 0.6875, 0.125, 0.1875, 0.09375, 0.25, 0.09375, 0.1875, 0.125, 0.6875, 0.09375, 0.625, 0.125, 0.625, 0.09375, 0.875, 0.0625, 0.8125, 0.09375, 0.8125, 0.09375, 0.3125, 0.0625, 0.375, 0.0625, 0.3125, 0.09375, 0.8125, 0.0625, 0.75, 0.09375, 0.75, 0.09375, 0.3125, 0.0625, 0.25, 0.09375, 0.25, 0.09375, 0.75, 0.0625, 0.6875, 0.09375, 0.6875, 0.09375, 0.1875, 0.0625, 0.25, 0.0625, 0.1875, 0.09375, 0.6875, 0.0625, 0.625, 0.09375, 0.625, 0.09375, 0.1875, 0.0625, 0.125, 0.09375, 0.125, 0.09375, 0.5625, 0.0625, 0.625, 0.0625, 0.5625, 0.09375, 0.125, 0.0625, 0.0625, 0.09375, 0.0625, 0.09375, 0.5, 0.0625, 0.5625, 0.0625, 0.5, 0.09375, 0.9375, 0.07812, 1.0, 0.0625, 0.9375, 0.07812, 0.0, 0.09375, 0.0625, 0.0625, 0.0625, 0.09375, 0.5, 0.0625, 0.4375, 0.09375, 0.4375, 0.09375, 0.9375, 0.0625, 0.875, 0.09375, 0.875, 0.09375, 0.4375, 0.0625, 0.375, 0.09375, 0.375, 0.0625, 0.5625, 0.03125, 0.625, 0.03125, 0.5625, 0.0625, 0.125, 0.03125, 0.0625, 0.0625, 0.0625, 0.0625, 0.5, 0.03125, 0.5625, 0.03125, 0.5, 0.0625, 0.9375, 0.04687, 1.0, 0.03125, 0.9375, 0.04687, 0.0, 0.0625, 0.0625, 0.03125, 0.0625, 0.0625, 0.5, 0.03125, 0.4375, 0.0625, 0.4375, 0.0625, 0.9375, 0.03125, 0.875, 0.0625, 0.875, 0.0625, 0.4375, 0.03125, 0.375, 0.0625, 0.375, 0.0625, 0.875, 0.03125, 0.8125, 0.0625, 0.8125, 0.0625, 0.3125, 0.03125, 0.375, 0.03125, 0.3125, 0.0625, 0.8125, 0.03125, 0.75, 0.0625, 0.75, 0.0625, 0.3125, 0.03125, 0.25, 0.0625, 0.25, 0.0625, 0.6875, 0.03125, 0.75, 0.03125, 0.6875, 0.0625, 0.1875, 0.03125, 0.25, 0.03125, 0.1875, 0.0625, 0.6875, 0.03125, 0.625, 0.0625, 0.625, 0.0625, 0.1875, 0.03125, 0.125, 0.0625, 0.125, 0.03125, 0.3125, 0.0, 0.375, 0.0, 0.3125, 0.03125, 0.8125, 0.0, 0.75, 0.03125, 0.75, 0.03125, 0.3125, 0.0, 0.25, 0.03125, 0.25, 0.03125, 0.6875, 0.0, 0.75, 0.0, 0.6875, 0.03125, 0.1875, 0.0, 0.25, 0.0, 0.1875, 0.03125, 0.6875, 0.0, 0.625, 0.03125, 0.625, 0.03125, 0.1875, 0.0, 0.125, 0.03125, 0.125, 0.03125, 0.5625, 0.0, 0.625, 0.0, 0.5625, 0.03125, 0.125, 0.0, 0.0625, 0.03125, 0.0625, 0.03125, 0.5, 0.0, 0.5625, 0.0, 0.5, 0.03125, 0.9375, 0.01562, 1.0, 0.0, 0.9375, 0.01562, 0.0, 0.03125, 0.0625, 0.0, 0.0625, 0.03125, 0.5, 0.0, 0.4375, 0.03125, 0.4375, 0.03125, 0.9375, 0.0, 0.875, 0.03125, 0.875, 0.03125, 0.4375, 0.0, 0.375, 0.03125, 0.375, 0.03125, 0.8125, 0.0, 0.875, 0.0, 0.8125, 1.0, 0.125, 0.9688, 0.0625, 1.0, 0.0625, 1.0, 0.5, 0.9687, 0.5625, 0.9687, 0.5, 1.0, 0.9375, 0.9844, 1.0, 0.9688, 0.9375, 0.9844, 0.0, 1.0, 0.0625, 0.9688, 0.0625, 1.0, 0.5, 0.9687, 0.4375, 1.0, 0.4375, 1.0, 0.9375, 0.9687, 0.875, 1.0, 0.875, 1.0, 0.4375, 0.9688, 0.375, 1.0, 0.375, 1.0, 0.8125, 0.9687, 0.875, 0.9687, 0.8125, 1.0, 0.3125, 0.9688, 0.375, 0.9687, 0.3125, 1.0, 0.8125, 0.9688, 0.75, 1.0, 0.75, 1.0, 0.3125, 0.9688, 0.25, 1.0, 0.25, 1.0, 0.6875, 0.9688, 0.75, 0.9687, 0.6875, 1.0, 0.1875, 0.9688, 0.25, 0.9687, 0.1875, 1.0, 0.6875, 0.9688, 0.625, 1.0, 0.625, 1.0, 0.1875, 0.9687, 0.125, 1.0, 0.125, 1.0, 0.5625, 0.9688, 0.625, 0.9687, 0.5625, 0.9687, 0.8125, 0.9375, 0.75, 0.9688, 0.75, 0.9687, 0.3125, 0.9375, 0.25, 0.9688, 0.25, 0.9687, 0.6875, 0.9375, 0.75, 0.9375, 0.6875, 0.9687, 0.1875, 0.9375, 0.25, 0.9375, 0.1875, 0.9687, 0.6875, 0.9375, 0.625, 0.9688, 0.625, 0.9687, 0.1875, 0.9375, 0.125, 0.9687, 0.125, 0.9687, 0.5625, 0.9375, 0.625, 0.9375, 0.5625, 0.9687, 0.125, 0.9375, 0.0625, 0.9688, 0.0625, 0.9687, 0.5, 0.9375, 0.5625, 0.9375, 0.5, 0.9688, 0.9375, 0.9531, 1.0, 0.9375, 0.9375, 0.9531, 0.0, 0.9688, 0.0625, 0.9375, 0.0625, 0.9687, 0.5, 0.9375, 0.4375, 0.9687, 0.4375, 0.9688, 0.9375, 0.9375, 0.875, 0.9687, 0.875, 0.9687, 0.4375, 0.9375, 0.375, 0.9688, 0.375, 0.9687, 0.8125, 0.9375, 0.875, 0.9375, 0.8125, 0.9687, 0.3125, 0.9375, 0.375, 0.9375, 0.3125, 0.9375, 0.5, 0.9062, 0.5625, 0.9062, 0.5, 0.9375, 0.9375, 0.9219, 1.0, 0.9062, 0.9375, 0.9219, 0.0, 0.9375, 0.0625, 0.9062, 0.0625, 0.9375, 0.5, 0.9062, 0.4375, 0.9375, 0.4375, 0.9375, 0.875, 0.9062, 0.9375, 0.9062, 0.875, 0.9375, 0.4375, 0.9062, 0.375, 0.9375, 0.375, 0.9375, 0.875, 0.9062, 0.8125, 0.9375, 0.8125, 0.9375, 0.3125, 0.9062, 0.375, 0.9062, 0.3125, 0.9375, 0.8125, 0.9062, 0.75, 0.9375, 0.75, 0.9375, 0.3125, 0.9062, 0.25, 0.9375, 0.25, 0.9375, 0.6875, 0.9062, 0.75, 0.9062, 0.6875, 0.9375, 0.1875, 0.9062, 0.25, 0.9062, 0.1875, 0.9375, 0.6875, 0.9062, 0.625, 0.9375, 0.625, 0.9375, 0.125, 0.9062, 0.1875, 0.9062, 0.125, 0.9375, 0.5625, 0.9062, 0.625, 0.9062, 0.5625, 0.9375, 0.125, 0.9062, 0.0625, 0.9375, 0.0625, 0.9062, 0.3125, 0.875, 0.25, 0.9062, 0.25, 0.9062, 0.6875, 0.875, 0.75, 0.875, 0.6875, 0.9062, 0.1875, 0.875, 0.25, 0.875, 0.1875, 0.9062, 0.6875, 0.875, 0.625, 0.9062, 0.625, 0.9062, 0.1875, 0.875, 0.125, 0.9062, 0.125, 0.9062, 0.5625, 0.875, 0.625, 0.875, 0.5625, 0.9062, 0.125, 0.875, 0.0625, 0.9062, 0.0625, 0.9062, 0.5, 0.875, 0.5625, 0.875, 0.5, 0.9062, 0.9375, 0.8906, 1.0, 0.875, 0.9375, 0.8906, 0.0, 0.9062, 0.0625, 0.875, 0.0625, 0.9062, 0.5, 0.875, 0.4375, 0.9062, 0.4375, 0.9062, 0.9375, 0.875, 0.875, 0.9062, 0.875, 0.9062, 0.4375, 0.875, 0.375, 0.9062, 0.375, 0.9062, 0.8125, 0.875, 0.875, 0.875, 0.8125, 0.9062, 0.3125, 0.875, 0.375, 0.875, 0.3125, 0.9062, 0.8125, 0.875, 0.75, 0.9062, 0.75, 0.8594, 0.0, 0.875, 0.0625, 0.8438, 0.0625, 0.875, 0.5, 0.8437, 0.4375, 0.875, 0.4375, 0.875, 0.9375, 0.8438, 0.875, 0.875, 0.875, 0.875, 0.4375, 0.8438, 0.375, 0.875, 0.375, 0.875, 0.8125, 0.8438, 0.875, 0.8437, 0.8125, 0.875, 0.3125, 0.8438, 0.375, 0.8437, 0.3125, 0.875, 0.8125, 0.8438, 0.75, 0.875, 0.75, 0.875, 0.3125, 0.8438, 0.25, 0.875, 0.25, 0.875, 0.6875, 0.8438, 0.75, 0.8437, 0.6875, 0.875, 0.1875, 0.8438, 0.25, 0.8437, 0.1875, 0.875, 0.6875, 0.8438, 0.625, 0.875, 0.625, 0.875, 0.1875, 0.8438, 0.125, 0.875, 0.125, 0.875, 0.5625, 0.8438, 0.625, 0.8437, 0.5625, 0.875, 0.125, 0.8438, 0.0625, 0.875, 0.0625, 0.875, 0.5, 0.8437, 0.5625, 0.8437, 0.5, 0.875, 0.9375, 0.8594, 1.0, 0.8438, 0.9375, 0.8437, 0.1875, 0.8125, 0.25, 0.8125, 0.1875, 0.8437, 0.6875, 0.8125, 0.625, 0.8438, 0.625, 0.8437, 0.1875, 0.8125, 0.125, 0.8438, 0.125, 0.8437, 0.5625, 0.8125, 0.625, 0.8125, 0.5625, 0.8438, 0.125, 0.8125, 0.0625, 0.8438, 0.0625, 0.8437, 0.5, 0.8125, 0.5625, 0.8125, 0.5, 0.8438, 0.9375, 0.8281, 1.0, 0.8125, 0.9375, 0.8281, 0.0, 0.8438, 0.0625, 0.8125, 0.0625, 0.8437, 0.5, 0.8125, 0.4375, 0.8437, 0.4375, 0.8438, 0.875, 0.8125, 0.9375, 0.8125, 0.875, 0.8437, 0.4375, 0.8125, 0.375, 0.8438, 0.375, 0.8438, 0.875, 0.8125, 0.8125, 0.8437, 0.8125, 0.8437, 0.3125, 0.8125, 0.375, 0.8125, 0.3125, 0.8437, 0.8125, 0.8125, 0.75, 0.8438, 0.75, 0.8437, 0.3125, 0.8125, 0.25, 0.8438, 0.25, 0.8437, 0.6875, 0.8125, 0.75, 0.8125, 0.6875, 0.8125, 0.9375, 0.7812, 0.875, 0.8125, 0.875, 0.8125, 0.4375, 0.7812, 0.375, 0.8125, 0.375, 0.8125, 0.8125, 0.7812, 0.875, 0.7812, 0.8125, 0.8125, 0.3125, 0.7812, 0.375, 0.7812, 0.3125, 0.8125, 0.8125, 0.7812, 0.75, 0.8125, 0.75, 0.8125, 0.3125, 0.7812, 0.25, 0.8125, 0.25, 0.8125, 0.6875, 0.7812, 0.75, 0.7812, 0.6875, 0.8125, 0.1875, 0.7812, 0.25, 0.7812, 0.1875, 0.8125, 0.6875, 0.7812, 0.625, 0.8125, 0.625, 0.8125, 0.1875, 0.7812, 0.125, 0.8125, 0.125, 0.8125, 0.5625, 0.7812, 0.625, 0.7812, 0.5625, 0.8125, 0.0625, 0.7812, 0.125, 0.7812, 0.0625, 0.8125, 0.5, 0.7812, 0.5625, 0.7812, 0.5, 0.8125, 0.9375, 0.7969, 1.0, 0.7812, 0.9375, 0.7969, 0.0, 0.8125, 0.0625, 0.7812, 0.0625, 0.8125, 0.5, 0.7812, 0.4375, 0.8125, 0.4375, 0.7812, 0.625, 0.75, 0.6875, 0.75, 0.625, 0.7812, 0.1875, 0.75, 0.125, 0.7812, 0.125, 0.7812, 0.5625, 0.75, 0.625, 0.75, 0.5625, 0.7812, 0.125, 0.75, 0.0625, 0.7812, 0.0625, 0.7812, 0.5, 0.75, 0.5625, 0.75, 0.5, 0.7812, 0.9375, 0.7656, 1.0, 0.75, 0.9375, 0.7656, 0.0, 0.7812, 0.0625, 0.75, 0.0625, 0.7812, 0.5, 0.75, 0.4375, 0.7812, 0.4375, 0.7812, 0.875, 0.75, 0.9375, 0.75, 0.875, 0.7812, 0.4375, 0.75, 0.375, 0.7812, 0.375, 0.7812, 0.8125, 0.75, 0.875, 0.75, 0.8125, 0.7812, 0.375, 0.75, 0.3125, 0.7812, 0.3125, 0.7812, 0.75, 0.75, 0.8125, 0.75, 0.75, 0.7812, 0.3125, 0.75, 0.25, 0.7812, 0.25, 0.7812, 0.6875, 0.75, 0.75, 0.75, 0.6875, 0.7812, 0.1875, 0.75, 0.25, 0.75, 0.1875, 0.75, 0.25, 0.7188, 0.25, 0.7188, 0.1875, 0.75, 0.625, 0.75, 0.6875, 0.7188, 0.6875, 0.75, 0.1875, 0.7188, 0.1875, 0.7188, 0.125, 0.75, 0.5625, 0.75, 0.625, 0.7188, 0.625, 0.75, 0.125, 0.7188, 0.125, 0.7188, 0.0625, 0.75, 0.5625, 0.7188, 0.5625, 0.7188, 0.5, 0.75, 0.5, 0.7188, 0.5, 0.7188, 0.4375, 0.75, 0.875, 0.75, 0.9375, 0.7188, 0.9375, 0.75, 0.4375, 0.7188, 0.4375, 0.7188, 0.375, 0.75, 0.8125, 0.75, 0.875, 0.7188, 0.875, 0.75, 0.375, 0.7188, 0.375, 0.7188, 0.3125, 0.75, 0.75, 0.75, 0.8125, 0.7188, 0.8125, 0.75, 0.3125, 0.7188, 0.3125, 0.7188, 0.25, 0.75, 0.6875, 0.75, 0.75, 0.7188, 0.75, 0.7188, 0.3125, 0.6875, 0.3125, 0.6875, 0.25, 0.7188, 0.75, 0.6875, 0.75, 0.6875, 0.6875, 0.7188, 0.1875, 0.7188, 0.25, 0.6875, 0.25, 0.7188, 0.6875, 0.6875, 0.6875, 0.6875, 0.625, 0.7188, 0.125, 0.7188, 0.1875, 0.6875, 0.1875, 0.7188, 0.5625, 0.7188, 0.625, 0.6875, 0.625, 0.7188, 0.125, 0.6875, 0.125, 0.6875, 0.0625, 0.7188, 0.5625, 0.6875, 0.5625, 0.6875, 0.5, 0.7188, 0.5, 0.6875, 0.5, 0.6875, 0.4375, 0.7188, 0.9375, 0.6875, 0.9375, 0.6875, 0.875, 0.7188, 0.4375, 0.6875, 0.4375, 0.6875, 0.375, 0.7188, 0.875, 0.6875, 0.875, 0.6875, 0.8125, 0.7188, 0.375, 0.6875, 0.375, 0.6875, 0.3125, 0.7188, 0.8125, 0.6875, 0.8125, 0.6875, 0.75, 0.6875, 0.4375, 0.6875, 0.5, 0.6562, 0.5, 0.6875, 0.9375, 0.6562, 0.9375, 0.6562, 0.875, 0.6875, 0.4375, 0.6562, 0.4375, 0.6562, 0.375, 0.6875, 0.875, 0.6562, 0.875, 0.6562, 0.8125, 0.6875, 0.3125, 0.6875, 0.375, 0.6562, 0.375, 0.6875, 0.8125, 0.6562, 0.8125, 0.6562, 0.75, 0.6875, 0.25, 0.6875, 0.3125, 0.6562, 0.3125, 0.6875, 0.75, 0.6562, 0.75, 0.6562, 0.6875, 0.6875, 0.1875, 0.6875, 0.25, 0.6562, 0.25, 0.6875, 0.6875, 0.6562, 0.6875, 0.6562, 0.625, 0.6875, 0.1875, 0.6562, 0.1875, 0.6562, 0.125, 0.6875, 0.625, 0.6562, 0.625, 0.6562, 0.5625, 0.6875, 0.125, 0.6562, 0.125, 0.6562, 0.0625, 0.6875, 0.5625, 0.6562, 0.5625, 0.6562, 0.5, 0.6562, 0.75, 0.625, 0.75, 0.625, 0.6875, 0.6562, 0.25, 0.625, 0.25, 0.625, 0.1875, 0.6562, 0.6875, 0.625, 0.6875, 0.625, 0.625, 0.6562, 0.1875, 0.625, 0.1875, 0.625, 0.125, 0.6562, 0.5625, 0.6562, 0.625, 0.625, 0.625, 0.6562, 0.125, 0.625, 0.125, 0.625, 0.0625, 0.6562, 0.5, 0.6562, 0.5625, 0.625, 0.5625, 0.6562, 0.5, 0.625, 0.5, 0.625, 0.4375, 0.6562, 0.9375, 0.625, 0.9375, 0.625, 0.875, 0.6562, 0.4375, 0.625, 0.4375, 0.625, 0.375, 0.6562, 0.875, 0.625, 0.875, 0.625, 0.8125, 0.6562, 0.3125, 0.6562, 0.375, 0.625, 0.375, 0.6562, 0.8125, 0.625, 0.8125, 0.625, 0.75, 0.6562, 0.3125, 0.625, 0.3125, 0.625, 0.25, 0.625, 0.5, 0.5938, 0.5, 0.5938, 0.4375, 0.625, 0.9375, 0.5938, 0.9375, 0.5938, 0.875, 0.625, 0.4375, 0.5938, 0.4375, 0.5938, 0.375, 0.625, 0.875, 0.5938, 0.875, 0.5938, 0.8125, 0.625, 0.3125, 0.625, 0.375, 0.5938, 0.375, 0.625, 0.8125, 0.5938, 0.8125, 0.5938, 0.75, 0.625, 0.3125, 0.5938, 0.3125, 0.5938, 0.25, 0.625, 0.6875, 0.625, 0.75, 0.5938, 0.75, 0.625, 0.25, 0.5938, 0.25, 0.5938, 0.1875, 0.625, 0.6875, 0.5938, 0.6875, 0.5938, 0.625, 0.625, 0.125, 0.625, 0.1875, 0.5938, 0.1875, 0.625, 0.5625, 0.625, 0.625, 0.5938, 0.625, 0.625, 0.125, 0.5938, 0.125, 0.5938, 0.0625, 0.625, 0.5, 0.625, 0.5625, 0.5938, 0.5625, 0.5938, 0.25, 0.5625, 0.25, 0.5625, 0.1875, 0.5938, 0.6875, 0.5625, 0.6875, 0.5625, 0.625, 0.5938, 0.1875, 0.5625, 0.1875, 0.5625, 0.125, 0.5938, 0.5625, 0.5938, 0.625, 0.5625, 0.625, 0.5938, 0.0625, 0.5938, 0.125, 0.5625, 0.125, 0.5938, 0.5, 0.5938, 0.5625, 0.5625, 0.5625, 0.5938, 0.5, 0.5625, 0.5, 0.5625, 0.4375, 0.5938, 0.9375, 0.5625, 0.9375, 0.5625, 0.875, 0.5938, 0.4375, 0.5625, 0.4375, 0.5625, 0.375, 0.5938, 0.875, 0.5625, 0.875, 0.5625, 0.8125, 0.5938, 0.3125, 0.5938, 0.375, 0.5625, 0.375, 0.5938, 0.8125, 0.5625, 0.8125, 0.5625, 0.75, 0.5938, 0.3125, 0.5625, 0.3125, 0.5625, 0.25, 0.5938, 0.6875, 0.5938, 0.75, 0.5625, 0.75, 0.5625, 0.875, 0.5625, 0.9375, 0.5312, 0.9375, 0.5625, 0.4375, 0.5312, 0.4375, 0.5312, 0.375, 0.5625, 0.875, 0.5312, 0.875, 0.5312, 0.8125, 0.5625, 0.3125, 0.5625, 0.375, 0.5312, 0.375, 0.5625, 0.8125, 0.5312, 0.8125, 0.5312, 0.75, 0.5625, 0.3125, 0.5312, 0.3125, 0.5312, 0.25, 0.5625, 0.6875, 0.5625, 0.75, 0.5312, 0.75, 0.5625, 0.1875, 0.5625, 0.25, 0.5312, 0.25, 0.5625, 0.6875, 0.5312, 0.6875, 0.5312, 0.625, 0.5625, 0.125, 0.5625, 0.1875, 0.5312, 0.1875, 0.5625, 0.5625, 0.5625, 0.625, 0.5312, 0.625, 0.5625, 0.125, 0.5312, 0.125, 0.5312, 0.0625, 0.5625, 0.5, 0.5625, 0.5625, 0.5312, 0.5625, 0.5625, 0.5, 0.5312, 0.5, 0.5312, 0.4375, 0.5312, 0.6875, 0.5, 0.6875, 0.5, 0.625, 0.5312, 0.1875, 0.5, 0.1875, 0.5, 0.125, 0.5312, 0.5625, 0.5312, 0.625, 0.5, 0.625, 0.5312, 0.125, 0.5, 0.125, 0.5, 0.0625, 0.5312, 0.5, 0.5312, 0.5625, 0.5, 0.5625, 0.5312, 0.5, 0.5, 0.5, 0.5, 0.4375, 0.5312, 0.875, 0.5312, 0.9375, 0.5, 0.9375, 0.5312, 0.4375, 0.5, 0.4375, 0.5, 0.375, 0.5312, 0.875, 0.5, 0.875, 0.5, 0.8125, 0.5312, 0.3125, 0.5312, 0.375, 0.5, 0.375, 0.5312, 0.8125, 0.5, 0.8125, 0.5, 0.75, 0.5312, 0.3125, 0.5, 0.3125, 0.5, 0.25, 0.5312, 0.6875, 0.5312, 0.75, 0.5, 0.75, 0.5312, 0.1875, 0.5312, 0.25, 0.5, 0.25, 0.5, 0.4375, 0.4688, 0.4375, 0.4688, 0.375, 0.5, 0.875, 0.4688, 0.875, 0.4688, 0.8125, 0.5, 0.3125, 0.5, 0.375, 0.4688, 0.375, 0.5, 0.8125, 0.4688, 0.8125, 0.4688, 0.75, 0.5, 0.3125, 0.4687, 0.3125, 0.4688, 0.25, 0.5, 0.6875, 0.5, 0.75, 0.4688, 0.75, 0.5, 0.1875, 0.5, 0.25, 0.4688, 0.25, 0.5, 0.6875, 0.4687, 0.6875, 0.4688, 0.625, 0.5, 0.1875, 0.4688, 0.1875, 0.4688, 0.125, 0.5, 0.5625, 0.5, 0.625, 0.4688, 0.625, 0.5, 0.125, 0.4688, 0.125, 0.4688, 0.0625, 0.5, 0.5, 0.5, 0.5625, 0.4688, 0.5625, 0.5, 0.5, 0.4687, 0.5, 0.4688, 0.4375, 0.5, 0.9375, 0.4688, 0.9375, 0.4688, 0.875, 0.4688, 0.1875, 0.4375, 0.1875, 0.4375, 0.125, 0.4688, 0.5625, 0.4688, 0.625, 0.4375, 0.625, 0.4688, 0.0625, 0.4688, 0.125, 0.4375, 0.125, 0.4687, 0.5, 0.4688, 0.5625, 0.4375, 0.5625, 0.4687, 0.5, 0.4375, 0.5, 0.4375, 0.4375, 0.4688, 0.9375, 0.4375, 0.9375, 0.4375, 0.875, 0.4688, 0.4375, 0.4375, 0.4375, 0.4375, 0.375, 0.4688, 0.8125, 0.4688, 0.875, 0.4375, 0.875, 0.4687, 0.3125, 0.4688, 0.375, 0.4375, 0.375, 0.4688, 0.8125, 0.4375, 0.8125, 0.4375, 0.75, 0.4687, 0.3125, 0.4375, 0.3125, 0.4375, 0.25, 0.4687, 0.6875, 0.4688, 0.75, 0.4375, 0.75, 0.4688, 0.1875, 0.4688, 0.25, 0.4375, 0.25, 0.4687, 0.6875, 0.4375, 0.6875, 0.4375, 0.625, 0.4375, 0.3125, 0.4375, 0.375, 0.4062, 0.375, 0.4375, 0.3125, 0.4062, 0.3125, 0.4062, 0.25, 0.0, 0.0, 0.0, 0.0, 0.0, 0.0, 0.4375, 0.1875, 0.4375, 0.25, 0.4062, 0.25, 0.4375, 0.6875, 0.4062, 0.6875, 0.4062, 0.625, 0.4375, 0.1875, 0.4062, 0.1875, 0.4062, 0.125, 0.4375, 0.5625, 0.4375, 0.625, 0.4062, 0.625, 0.4375, 0.125, 0.4062, 0.125, 0.4062, 0.0625, 0.4375, 0.5, 0.4375, 0.5625, 0.4062, 0.5625, 0.4375, 0.5, 0.4062, 0.5, 0.4062, 0.4375, 0.4375, 0.9375, 0.4062, 0.9375, 0.4062, 0.875, 0.4375, 0.4375, 0.4062, 0.4375, 0.4062, 0.375, 0.4375, 0.8125, 0.4375, 0.875, 0.4062, 0.875, 0.4062, 0.0625, 0.4062, 0.125, 0.375, 0.125, 0.4062, 0.5, 0.4062, 0.5625, 0.375, 0.5625, 0.4062, 0.5, 0.375, 0.5, 0.375, 0.4375, 0.4062, 0.9375, 0.375, 0.9375, 0.375, 0.875, 0.4062, 0.4375, 0.375, 0.4375, 0.375, 0.375, 0.4062, 0.875, 0.375, 0.875, 0.375, 0.8125, 0.4062, 0.3125, 0.4062, 0.375, 0.375, 0.375, 0.4062, 0.3125, 0.375, 0.3125, 0.375, 0.25, 0.4062, 0.25, 0.375, 0.25, 0.375, 0.1875, 0.4062, 0.125, 0.4062, 0.1875, 0.375, 0.1875, 0.4062, 0.5625, 0.4062, 0.625, 0.375, 0.625, 0.375, 0.3125, 0.3438, 0.3125, 0.3438, 0.25, 0.0, 0.0, 0.0, 0.0, 0.0, 0.0, 0.375, 0.1875, 0.375, 0.25, 0.3438, 0.25, 0.375, 0.1875, 0.3438, 0.1875, 0.3438, 0.125, 0.375, 0.125, 0.3438, 0.125, 0.3438, 0.0625, 0.375, 0.5, 0.375, 0.5625, 0.3438, 0.5625, 0.375, 0.5, 0.3437, 0.5, 0.3438, 0.4375, 0.375, 0.875, 0.375, 0.9375, 0.3438, 0.9375, 0.375, 0.4375, 0.3438, 0.4375, 0.3438, 0.375, 0.375, 0.3125, 0.375, 0.375, 0.3438, 0.375, 0.0, 0.0, 0.0, 0.0, 0.0, 0.0, 0.3437, 0.5, 0.3125, 0.5, 0.3125, 0.4375, 0.3438, 0.9375, 0.3125, 0.9375, 0.3125, 0.875, 0.3438, 0.4375, 0.3125, 0.4375, 0.3125, 0.375, 0.0, 0.0, 0.0, 0.0, 0.0, 0.0, 0.3438, 0.3125, 0.3438, 0.375, 0.3125, 0.375, 0.3438, 0.3125, 0.3125, 0.3125, 0.3125, 0.25, 0.0, 0.0, 0.0, 0.0, 0.0, 0.0, 0.3438, 0.1875, 0.3438, 0.25, 0.3125, 0.25, 0.3438, 0.1875, 0.3125, 0.1875, 0.3125, 0.125, 0.3438, 0.125, 0.3125, 0.125, 0.3125, 0.0625, 0.3125, 0.3125, 0.2812, 0.3125, 0.2812, 0.25, 0.3125, 0.1875, 0.3125, 0.25, 0.2812, 0.25, 0.3125, 0.1875, 0.2812, 0.1875, 0.2812, 0.125, 0.0, 0.0, 0.0, 0.0, 0.0, 0.0, 0.3125, 0.125, 0.2812, 0.125, 0.2812, 0.0625, 0.3125, 0.9375, 0.2812, 0.9375, 0.2812, 0.875, 0.3125, 0.3125, 0.3125, 0.375, 0.2812, 0.375, 0.0, 0.0, 0.0, 0.0, 0.0, 0.0, 0.0, 0.0, 0.0, 0.0, 0.0, 0.0, 0.0, 0.0, 0.0, 0.0, 0.0, 0.0, 0.2812, 0.3125, 0.2812, 0.375, 0.25, 0.375, 0.2812, 0.3125, 0.25, 0.3125, 0.25, 0.25, 0.0, 0.0, 0.0, 0.0, 0.0, 0.0, 0.2812, 0.1875, 0.2812, 0.25, 0.25, 0.25, 0.0, 0.0, 0.0, 0.0, 0.0, 0.0, 0.2812, 0.1875, 0.25, 0.1875, 0.25, 0.125, 0.0, 0.0, 0.0, 0.0, 0.0, 0.0, 0.2812, 0.0625, 0.2812, 0.125, 0.25, 0.125, 0.0, 0.0, 0.0, 0.0, 0.0, 0.0, 0.25, 0.1875, 0.25, 0.25, 0.2188, 0.25, 0.25, 0.1875, 0.2188, 0.1875, 0.2188, 0.125, 0.25, 0.125, 0.2188, 0.125, 0.2188, 0.0625, 0.0, 0.0, 0.0, 0.0, 0.0, 0.0, 0.0, 0.0, 0.0, 0.0, 0.0, 0.0, 0.0, 0.0, 0.0, 0.0, 0.0, 0.0, 0.25, 0.3125, 0.25, 0.375, 0.2188, 0.375, 0.25, 0.3125, 0.2188, 0.3125, 0.2188, 0.25, 0.0, 0.0, 0.0, 0.0, 0.0, 0.0, 0.0, 0.0, 0.0, 0.0, 0.0, 0.0, 0.0, 0.0, 0.0, 0.0, 0.0, 0.0, 0.0, 0.0, 0.0, 0.0, 0.0, 0.0, 0.2188, 0.3125, 0.2188, 0.375, 0.1875, 0.375, 0.2188, 0.3125, 0.1875, 0.3125, 0.1875, 0.25, 0.2188, 0.1875, 0.2188, 0.25, 0.1875, 0.25, 0.2188, 0.1875, 0.1875, 0.1875, 0.1875, 0.125, 0.2188, 0.125, 0.1875, 0.125, 0.1875, 0.0625, 0.0, 0.0, 0.0, 0.0, 0.0, 0.0, 0.1875, 0.1875, 0.1875, 0.25, 0.1562, 0.25, 0.0, 0.0, 0.0, 0.0, 0.0, 0.0, 0.1875, 0.1875, 0.1562, 0.1875, 0.1562, 0.125, 0.0, 0.0, 0.0, 0.0, 0.0, 0.0, 0.1875, 0.0625, 0.1875, 0.125, 0.1562, 0.125, 0.0, 0.0, 0.0, 0.0, 0.0, 0.0, 0.1875, 0.3125, 0.1875, 0.375, 0.1563, 0.375, 0.1875, 0.3125, 0.1562, 0.3125, 0.1562, 0.25, 0.1562, 0.4375, 0.125, 0.4375, 0.125, 0.375, 0.0, 0.0, 0.0, 0.0, 0.0, 0.0, 0.1562, 0.3125, 0.1563, 0.375, 0.125, 0.375, 0.1562, 0.3125, 0.125, 0.3125, 0.125, 0.25, 0.1562, 0.1875, 0.1562, 0.25, 0.125, 0.25, 0.0, 0.0, 0.0, 0.0, 0.0, 0.0, 0.1562, 0.1875, 0.125, 0.1875, 0.125, 0.125, 0.1563, 0.0625, 0.1562, 0.125, 0.125, 0.125, 0.0, 0.0, 0.0, 0.0, 0.0, 0.0, 0.1563, 0.9375, 0.125, 0.9375, 0.125, 0.875, 0.125, 0.1875, 0.09375, 0.1875, 0.09375, 0.125, 0.125, 0.5625, 0.125, 0.625, 0.09375, 0.625, 0.125, 0.125, 0.09375, 0.125, 0.09375, 0.0625, 0.0, 0.0, 0.0, 0.0, 0.0, 0.0, 0.0, 0.0, 0.0, 0.0, 0.0, 0.0, 0.125, 0.9375, 0.09375, 0.9375, 0.09375, 0.875, 0.125, 0.4375, 0.09375, 0.4375, 0.09375, 0.375, 0.125, 0.875, 0.09375, 0.875, 0.09375, 0.8125, 0.125, 0.3125, 0.125, 0.375, 0.09375, 0.375, 0.125, 0.3125, 0.09375, 0.3125, 0.09375, 0.25, 0.125, 0.6875, 0.125, 0.75, 0.09375, 0.75, 0.125, 0.1875, 0.125, 0.25, 0.09375, 0.25, 0.125, 0.6875, 0.09375, 0.6875, 0.09375, 0.625, 0.09375, 0.875, 0.0625, 0.875, 0.0625, 0.8125, 0.09375, 0.3125, 0.09375, 0.375, 0.0625, 0.375, 0.09375, 0.8125, 0.0625, 0.8125, 0.0625, 0.75, 0.09375, 0.3125, 0.0625, 0.3125, 0.0625, 0.25, 0.09375, 0.75, 0.0625, 0.75, 0.0625, 0.6875, 0.09375, 0.1875, 0.09375, 0.25, 0.0625, 0.25, 0.09375, 0.6875, 0.0625, 0.6875, 0.0625, 0.625, 0.09375, 0.1875, 0.0625, 0.1875, 0.0625, 0.125, 0.09375, 0.5625, 0.09375, 0.625, 0.0625, 0.625, 0.09375, 0.125, 0.0625, 0.125, 0.0625, 0.0625, 0.09375, 0.5, 0.09375, 0.5625, 0.0625, 0.5625, 0.09375, 0.5, 0.0625, 0.5, 0.0625, 0.4375, 0.09375, 0.9375, 0.0625, 0.9375, 0.0625, 0.875, 0.09375, 0.4375, 0.0625, 0.4375, 0.0625, 0.375, 0.0625, 0.5625, 0.0625, 0.625, 0.03125, 0.625, 0.0625, 0.125, 0.03125, 0.125, 0.03125, 0.0625, 0.0625, 0.5, 0.0625, 0.5625, 0.03125, 0.5625, 0.0625, 0.5, 0.03125, 0.5, 0.03125, 0.4375, 0.0625, 0.9375, 0.03125, 0.9375, 0.03125, 0.875, 0.0625, 0.4375, 0.03125, 0.4375, 0.03125, 0.375, 0.0625, 0.875, 0.03125, 0.875, 0.03125, 0.8125, 0.0625, 0.3125, 0.0625, 0.375, 0.03125, 0.375, 0.0625, 0.8125, 0.03125, 0.8125, 0.03125, 0.75, 0.0625, 0.3125, 0.03125, 0.3125, 0.03125, 0.25, 0.0625, 0.6875, 0.0625, 0.75, 0.03125, 0.75, 0.0625, 0.1875, 0.0625, 0.25, 0.03125, 0.25, 0.0625, 0.6875, 0.03125, 0.6875, 0.03125, 0.625, 0.0625, 0.1875, 0.03125, 0.1875, 0.03125, 0.125, 0.03125, 0.3125, 0.03125, 0.375, 0.0, 0.375, 0.03125, 0.8125, 0.0, 0.8125, 0.0, 0.75, 0.03125, 0.3125, 0.0, 0.3125, 0.0, 0.25, 0.03125, 0.6875, 0.03125, 0.75, 0.0, 0.75, 0.03125, 0.1875, 0.03125, 0.25, 0.0, 0.25, 0.03125, 0.6875, 0.0, 0.6875, 0.0, 0.625, 0.03125, 0.1875, 0.0, 0.1875, 0.0, 0.125, 0.03125, 0.5625, 0.03125, 0.625, 0.0, 0.625, 0.03125, 0.125, 0.0, 0.125, 0.0, 0.0625, 0.03125, 0.5, 0.03125, 0.5625, 0.0, 0.5625, 0.03125, 0.5, 0.0, 0.5, 0.0, 0.4375, 0.03125, 0.9375, 0.0, 0.9375, 0.0, 0.875, 0.03125, 0.4375, 0.0, 0.4375, 0.0, 0.375, 0.03125, 0.8125, 0.03125, 0.875, 0.0, 0.875, 1.0, 0.125, 0.9687, 0.125, 0.9688, 0.0625, 1.0, 0.5, 1.0, 0.5625, 0.9687, 0.5625, 1.0, 0.5, 0.9687, 0.5, 0.9687, 0.4375, 1.0, 0.9375, 0.9688, 0.9375, 0.9687, 0.875, 1.0, 0.4375, 0.9687, 0.4375, 0.9688, 0.375, 1.0, 0.8125, 1.0, 0.875, 0.9687, 0.875, 1.0, 0.3125, 1.0, 0.375, 0.9688, 0.375, 1.0, 0.8125, 0.9687, 0.8125, 0.9688, 0.75, 1.0, 0.3125, 0.9687, 0.3125, 0.9688, 0.25, 1.0, 0.6875, 1.0, 0.75, 0.9688, 0.75, 1.0, 0.1875, 1.0, 0.25, 0.9688, 0.25, 1.0, 0.6875, 0.9687, 0.6875, 0.9688, 0.625, 1.0, 0.1875, 0.9687, 0.1875, 0.9687, 0.125, 1.0, 0.5625, 1.0, 0.625, 0.9688, 0.625, 0.9687, 0.8125, 0.9375, 0.8125, 0.9375, 0.75, 0.9687, 0.3125, 0.9375, 0.3125, 0.9375, 0.25, 0.9687, 0.6875, 0.9688, 0.75, 0.9375, 0.75, 0.9687, 0.1875, 0.9688, 0.25, 0.9375, 0.25, 0.9687, 0.6875, 0.9375, 0.6875, 0.9375, 0.625, 0.9687, 0.1875, 0.9375, 0.1875, 0.9375, 0.125, 0.9687, 0.5625, 0.9688, 0.625, 0.9375, 0.625, 0.9687, 0.125, 0.9375, 0.125, 0.9375, 0.0625, 0.9687, 0.5, 0.9687, 0.5625, 0.9375, 0.5625, 0.9687, 0.5, 0.9375, 0.5, 0.9375, 0.4375, 0.9688, 0.9375, 0.9375, 0.9375, 0.9375, 0.875, 0.9687, 0.4375, 0.9375, 0.4375, 0.9375, 0.375, 0.9687, 0.8125, 0.9687, 0.875, 0.9375, 0.875, 0.9687, 0.3125, 0.9688, 0.375, 0.9375, 0.375, 0.9375, 0.5, 0.9375, 0.5625, 0.9062, 0.5625, 0.9375, 0.5, 0.9062, 0.5, 0.9062, 0.4375, 0.9375, 0.875, 0.9375, 0.9375, 0.9062, 0.9375, 0.9375, 0.4375, 0.9062, 0.4375, 0.9062, 0.375, 0.9375, 0.875, 0.9062, 0.875, 0.9062, 0.8125, 0.9375, 0.3125, 0.9375, 0.375, 0.9062, 0.375, 0.9375, 0.8125, 0.9062, 0.8125, 0.9062, 0.75, 0.9375, 0.3125, 0.9062, 0.3125, 0.9062, 0.25, 0.9375, 0.6875, 0.9375, 0.75, 0.9062, 0.75, 0.9375, 0.1875, 0.9375, 0.25, 0.9062, 0.25, 0.9375, 0.6875, 0.9062, 0.6875, 0.9062, 0.625, 0.9375, 0.125, 0.9375, 0.1875, 0.9062, 0.1875, 0.9375, 0.5625, 0.9375, 0.625, 0.9062, 0.625, 0.9375, 0.125, 0.9062, 0.125, 0.9062, 0.0625, 0.9062, 0.3125, 0.875, 0.3125, 0.875, 0.25, 0.9062, 0.6875, 0.9062, 0.75, 0.875, 0.75, 0.9062, 0.1875, 0.9062, 0.25, 0.875, 0.25, 0.9062, 0.6875, 0.875, 0.6875, 0.875, 0.625, 0.9062, 0.1875, 0.875, 0.1875, 0.875, 0.125, 0.9062, 0.5625, 0.9062, 0.625, 0.875, 0.625, 0.9062, 0.125, 0.875, 0.125, 0.875, 0.0625, 0.9062, 0.5, 0.9062, 0.5625, 0.875, 0.5625, 0.9062, 0.5, 0.875, 0.5, 0.875, 0.4375, 0.9062, 0.9375, 0.875, 0.9375, 0.875, 0.875, 0.9062, 0.4375, 0.875, 0.4375, 0.875, 0.375, 0.9062, 0.8125, 0.9062, 0.875, 0.875, 0.875, 0.9062, 0.3125, 0.9062, 0.375, 0.875, 0.375, 0.9062, 0.8125, 0.875, 0.8125, 0.875, 0.75, 0.875, 0.5, 0.8437, 0.5, 0.8437, 0.4375, 0.875, 0.9375, 0.8438, 0.9375, 0.8438, 0.875, 0.875, 0.4375, 0.8437, 0.4375, 0.8438, 0.375, 0.875, 0.8125, 0.875, 0.875, 0.8438, 0.875, 0.875, 0.3125, 0.875, 0.375, 0.8438, 0.375, 0.875, 0.8125, 0.8437, 0.8125, 0.8438, 0.75, 0.875, 0.3125, 0.8437, 0.3125, 0.8438, 0.25, 0.875, 0.6875, 0.875, 0.75, 0.8438, 0.75, 0.875, 0.1875, 0.875, 0.25, 0.8438, 0.25, 0.875, 0.6875, 0.8437, 0.6875, 0.8438, 0.625, 0.875, 0.1875, 0.8437, 0.1875, 0.8438, 0.125, 0.875, 0.5625, 0.875, 0.625, 0.8438, 0.625, 0.875, 0.125, 0.8438, 0.125, 0.8438, 0.0625, 0.875, 0.5, 0.875, 0.5625, 0.8437, 0.5625, 0.8437, 0.1875, 0.8438, 0.25, 0.8125, 0.25, 0.8437, 0.6875, 0.8125, 0.6875, 0.8125, 0.625, 0.8437, 0.1875, 0.8125, 0.1875, 0.8125, 0.125, 0.8437, 0.5625, 0.8438, 0.625, 0.8125, 0.625, 0.8438, 0.125, 0.8125, 0.125, 0.8125, 0.0625, 0.8437, 0.5, 0.8437, 0.5625, 0.8125, 0.5625, 0.8437, 0.5, 0.8125, 0.5, 0.8125, 0.4375, 0.8438, 0.875, 0.8438, 0.9375, 0.8125, 0.9375, 0.8437, 0.4375, 0.8125, 0.4375, 0.8125, 0.375, 0.8438, 0.875, 0.8125, 0.875, 0.8125, 0.8125, 0.8437, 0.3125, 0.8438, 0.375, 0.8125, 0.375, 0.8437, 0.8125, 0.8125, 0.8125, 0.8125, 0.75, 0.8437, 0.3125, 0.8125, 0.3125, 0.8125, 0.25, 0.8437, 0.6875, 0.8438, 0.75, 0.8125, 0.75, 0.8125, 0.9375, 0.7812, 0.9375, 0.7812, 0.875, 0.8125, 0.4375, 0.7812, 0.4375, 0.7812, 0.375, 0.8125, 0.8125, 0.8125, 0.875, 0.7812, 0.875, 0.8125, 0.3125, 0.8125, 0.375, 0.7812, 0.375, 0.8125, 0.8125, 0.7812, 0.8125, 0.7812, 0.75, 0.8125, 0.3125, 0.7812, 0.3125, 0.7812, 0.25, 0.8125, 0.6875, 0.8125, 0.75, 0.7812, 0.75, 0.8125, 0.1875, 0.8125, 0.25, 0.7812, 0.25, 0.8125, 0.6875, 0.7812, 0.6875, 0.7812, 0.625, 0.8125, 0.1875, 0.7812, 0.1875, 0.7812, 0.125, 0.8125, 0.5625, 0.8125, 0.625, 0.7812, 0.625, 0.8125, 0.0625, 0.8125, 0.125, 0.7812, 0.125, 0.8125, 0.5, 0.8125, 0.5625, 0.7812, 0.5625, 0.8125, 0.5, 0.7812, 0.5, 0.7812, 0.4375, 0.7812, 0.625, 0.7812, 0.6875, 0.75, 0.6875, 0.7812, 0.1875, 0.75, 0.1875, 0.75, 0.125, 0.7812, 0.5625, 0.7812, 0.625, 0.75, 0.625, 0.7812, 0.125, 0.75, 0.125, 0.75, 0.0625, 0.7812, 0.5, 0.7812, 0.5625, 0.75, 0.5625, 0.7812, 0.5, 0.75, 0.5, 0.75, 0.4375, 0.7812, 0.875, 0.7812, 0.9375, 0.75, 0.9375, 0.7812, 0.4375, 0.75, 0.4375, 0.75, 0.375, 0.7812, 0.8125, 0.7812, 0.875, 0.75, 0.875, 0.7812, 0.375, 0.75, 0.375, 0.75, 0.3125, 0.7812, 0.75, 0.7812, 0.8125, 0.75, 0.8125, 0.7812, 0.3125, 0.75, 0.3125, 0.75, 0.25, 0.7812, 0.6875, 0.7812, 0.75, 0.75, 0.75, 0.7812, 0.1875, 0.7812, 0.25, 0.75, 0.25, 0.0, 0.0, 0.0, 0.0, 0.0, 0.0, 0.0, 0.0, 0.0, 0.0, 0.0, 0.0, 0.0, 0.0, 0.0, 0.0, 0.0, 0.0, 0.0, 0.0, 0.0, 0.0, 0.0, 0.0, 0.0, 0.0, 0.0, 0.0, 0.0, 0.0, 0.0, 0.0, 0.0, 0.0, 0.0, 0.0, 0.0, 0.0, 0.0, 0.0, 0.0, 0.0, 0.0, 0.0, 0.0, 0.0, 0.0, 0.0, 0.0, 0.0, 0.0, 0.0, 0.0, 0.0, 0.0, 0.0, 0.0, 0.0, 0.0, 0.0, 0.0, 0.0, 0.0, 0.0, 0.0, 0.0, 0.0, 0.0, 0.0, 0.0, 0.0, 0.0, 0.0, 0.0, 0.0, 0.0, 0.0, 0.0, 0.0, 0.0, 0.0, 0.0, 0.0, 0.0, 0.0, 0.0, 0.0, 0.0, 0.0, 0.0, 0.0, 0.0, 0.0, 0.0, 0.0, 0.0, 0.0, 0.0, 0.0, 0.0, 0.0, 0.0, 0.0, 0.0, 0.0, 0.0, 0.0, 0.0, 0.0, 0.0, 0.0, 0.0, 0.0, 0.0, 0.0, 0.0, 0.0, 0.0, 0.0, 0.0, 0.0, 0.0, 0.0, 0.0, 0.0, 0.0, 0.0, 0.0, 0.0, 0.0, 0.0, 0.0, 0.0, 0.0, 0.0, 0.0, 0.0, 0.0, 0.0, 0.0, 0.0, 0.0, 0.0, 0.0, 0.0, 0.0, 0.0, 0.0, 0.0, 0.0, 0.0, 0.0, 0.0, 0.0, 0.0, 0.0, 0.0, 0.0, 0.0, 0.0, 0.0, 0.0, 0.0, 0.0, 0.0, 0.0, 0.0, 0.0, 0.0, 0.0, 0.0, 0.0, 0.0, 0.0, 0.0, 0.0, 0.0, 0.0, 0.0, 0.0, 0.0, 0.0, 0.0, 0.0, 0.0, 0.0, 0.0, 0.0, 0.0, 0.0, 0.0, 0.0, 0.0, 0.0, 0.0, 0.0, 0.0, 0.0, 0.0, 0.0, 0.0, 0.0, 0.0, 0.0, 0.0, 0.0, 0.0, 0.0, 0.0, 0.0, 0.0, 0.0, 0.0, 0.0, 0.0, 0.0, 0.0, 0.0, 0.0, 0.0, 0.0, 0.0, 0.0, 0.0, 0.0, 0.0, 0.0, 0.0, 0.0, 0.0, 0.0, 0.0, 0.0, 0.0, 0.0, 0.0, 0.0, 0.0, 0.0, 0.0, 0.0, 0.0, 0.0, 0.0, 0.0, 0.0, 0.0, 0.0, 0.0, 0.0, 0.0, 0.0, 0.0, 0.0, 0.0, 0.0, 0.0, 0.0, 0.0, 0.0, 0.0, 0.0, 0.0, 0.0, 0.0, 0.0, 0.0, 0.0, 0.0, 0.0, 0.0, 0.0, 0.0, 0.0, 0.0, 0.0, 0.0, 0.0, 0.0, 0.0, 0.0, 0.0, 0.0, 0.0, 0.0, 0.0, 0.0, 0.0, 0.0, 0.0, 0.0, 0.0, 0.0, 0.0, 0.0, 0.0, 0.0, 0.0, 0.0, 0.0, 0.0, 0.0, 0.0, 0.0, 0.0, 0.0, 0.0, 0.0, 0.0, 0.0, 0.0, 0.0, 0.0, 0.0, 0.0, 0.0, 0.0, 0.0, 0.0, 0.0, 0.0, 0.0, 0.0, 0.0, 0.0, 0.0, 0.0, 0.0, 0.0, 0.0, 0.0, 0.0, 0.0, 0.0, 0.0, 0.0, 0.0, 0.0, 0.0, 0.0, 0.0, 0.0, 0.0, 0.0, 0.0, 0.0, 0.0, 0.0, 0.0, 0.0, 0.0, 0.0, 0.0, 0.0, 0.0, 0.0, 0.0, 0.0, 0.0, 0.0, 0.0, 0.0, 0.0, 0.0, 0.0, 0.0, 0.0, 0.0, 0.0, 0.0, 0.0, 0.0, 0.0, 0.0, 0.0, 0.0, 0.0, 0.0, 0.0, 0.0, 0.0, 0.0, 0.0, 0.0, 0.0, 0.0, 0.0, 0.0, 0.0, 0.0, 0.0, 0.0, 0.0, 0.0, 0.0, 0.0, 0.0, 0.0, 0.0, 0.0, 0.0, 0.0, 0.0, 0.0, 0.0, 0.0, 0.0, 0.0, 0.0, 0.0, 0.0, 0.0, 0.0, 0.0, 0.0, 0.0, 0.0, 0.0, 0.0, 0.0, 0.0, 0.0, 0.0, 0.0, 0.0, 0.0, 0.0, 0.0, 0.0, 0.0, 0.0, 0.0, 0.0, 0.0, 0.0, 0.0, 0.0, 0.0, 0.0, 0.0, 0.0, 0.0, 0.0, 0.0, 0.0, 0.0, 0.0, 0.0, 0.0, 0.0, 0.0, 0.0, 0.0, 0.0, 0.0, 0.0, 0.0, 0.0, 0.0, 0.0, 0.0, 0.0, 0.0, 0.0, 0.0, 0.0, 0.0, 0.0, 0.0, 0.0, 0.0, 0.0, 0.0, 0.0, 0.0, 0.0, 0.0, 0.0, 0.0, 0.0, 0.0, 0.0, 0.0, 0.0, 0.0, 0.0, 0.0, 0.0, 0.0, 0.0, 0.0, 0.0, 0.0, 0.0, 0.0, 0.0, 0.0, 0.0, 0.0, 0.0, 0.0, 0.0, 0.0, 0.0, 0.0, 0.0, 0.0, 0.0, 0.0, 0.0, 0.0, 0.0, 0.0, 0.0, 0.0, 0.0, 0.0, 0.0, 0.0, 0.0, 0.0, 0.0, 0.0, 0.0, 0.0, 0.0, 0.0, 0.0, 0.0, 0.0, 0.0, 0.0, 0.0, 0.0, 0.0, 0.0, 0.0, 0.0, 0.0, 0.0, 0.0, 0.0, 0.0, 0.0, 0.0, 0.0, 0.0, 0.0, 0.0, 0.0, 0.0, 0.0, 0.0, 0.0, 0.0, 0.0, 0.0, 0.0, 0.0, 0.0, 0.0, 0.0, 0.0, 0.0, 0.0, 0.0, 0.0, 0.0, 0.0, 0.0, 0.0, 0.0, 0.0, 0.0, 0.0, 0.0, 0.0, 0.0, 0.0, 0.0, 0.0, 0.0, 0.0, 0.0, 0.0, 0.0, 0.0, 0.0, 0.0, 0.0, 0.0, 0.0, 0.0, 0.0, 0.0, 0.0, 0.0, 0.0, 0.0, 0.0, 0.0, 0.0, 0.0, 0.0, 0.0, 0.0, 0.0, 0.0, 0.0, 0.0, 0.0, 0.0, 0.0, 0.0, 0.0, 0.0, 0.0, 0.0, 0.0, 0.0, 0.0, 0.0, 0.0, 0.0, 0.0, 0.0, 0.0, 0.0, 0.0, 0.0, 0.0, 0.0, 0.0, 0.0, 0.0, 0.0, 0.0, 0.0, 0.0, 0.0, 0.0, 0.0, 0.0, 0.0, 0.0, 0.0, 0.0, 0.0, 0.0, 0.0, 0.0, 0.0, 0.0, 0.0, 0.0, 0.0, 0.0, 0.0, 0.0, 0.0, 0.0, 0.0, 0.0, 0.0, 0.0, 0.0, 0.0, 0.0, 0.0, 0.0, 0.0, 0.0, 0.0, 0.0, 0.0, 0.0, 0.0, 0.0, 0.0, 0.0, 0.0, 0.0, 0.0, 0.0, 0.0, 0.0, 0.0, 0.0, 0.0, 0.0, 0.0, 0.0, 0.0, 0.0, 0.0, 0.0, 0.0, 0.0, 0.0, 0.0, 0.0, 0.0, 0.0, 0.0, 0.0, 0.0, 0.0, 0.0, 0.0, 0.0, 0.0, 0.0, 0.0, 0.0, 0.0, 0.0, 0.0, 0.0, 0.0, 0.0, 0.0, 0.0, 0.0, 0.0, 0.0, 0.0, 0.0, 0.0, 0.0, 0.0, 0.0, 0.0, 0.0, 0.0, 0.0, 0.0, 0.0, 0.0, 0.0, 0.0, 0.0, 0.0, 0.0, 0.0, 0.0, 0.0, 0.0, 0.0, 0.0, 0.0, 0.0, 0.0, 0.0, 0.0, 0.0, 0.0, 0.0, 0.0, 0.0, 0.0, 0.0, 0.0, 0.0, 0.0, 0.0, 0.0, 0.0, 0.0, 0.0, 0.0, 0.0, 0.0, 0.0, 0.0, 0.0, 0.0, 0.0, 0.0, 0.0, 0.0, 0.0, 0.0, 0.0, 0.0, 0.0, 0.0, 0.0, 0.0, 0.0, 0.0, 0.0, 0.0, 0.0, 0.0, 0.0, 0.0, 0.0, 0.0, 0.0, 0.0, 0.0, 0.0, 0.0, 0.0, 0.0, 0.0, 0.0, 0.0, 0.0, 0.0, 0.0, 0.0, 0.0, 0.0, 0.0, 0.0, 0.0, 0.0, 0.0, 0.0, 0.0, 0.0, 0.0, 0.0, 0.0, 0.0, 0.0, 0.0, 0.0, 0.0, 0.0, 0.0, 0.0, 0.0, 0.0, 0.0, 0.0, 0.0, 0.0, 0.0, 0.0, 0.0, 0.0, 0.0, 0.0, 0.0, 0.0, 0.0, 0.0, 0.0, 0.0, 0.0, 0.0, 0.0, 0.0, 0.0, 0.0, 0.0, 0.0, 0.0, 0.0, 0.0, 0.0, 0.0, 0.0, 0.0, 0.0, 0.0, 0.0, 0.0, 0.0, 0.0, 0.0, 0.0, 0.0, 0.0, 0.0, 0.0, 0.0, 0.0, 0.0, 0.0, 0.0, 0.0, 0.0, 0.0, 0.0, 0.0, 0.0, 0.0, 0.0, 0.0, 0.0, 0.0, 0.0, 0.0, 0.0, 0.0, 0.0, 0.0, 0.0, 0.0, 0.0, 0.0, 0.0, 0.0, 0.0, 0.0, 0.0, 0.0, 0.0, 0.0, 0.0, 0.0, 0.0, 0.0, 0.0, 0.0, 0.0, 0.0, 0.0, 0.0, 0.0, 0.0, 0.0, 0.0, 0.0, 0.0, 0.0, 0.0, 0.0, 0.0, 0.0, 0.0, 0.0, 0.0, 0.0, 0.0, 0.0, 0.0, 0.0, 0.0, 0.0, 0.0, 0.0, 0.0, 0.0, 0.0, 0.0, 0.0, 0.0, 0.0, 0.0, 0.0, 0.0, 0.0, 0.0, 0.0, 0.0, 0.0, 0.0, 0.0, 0.0, 0.0, 0.0, 0.0, 0.0, 0.0, 0.0, 0.0, 0.0, 0.0, 0.0, 0.0, 0.0, 0.0, 0.0, 0.0, 0.0, 0.0, 0.0, 0.0, 0.0, 0.0, 0.0, 0.0, 0.0, 0.0, 0.0, 0.0, 0.0, 0.0, 0.0, 0.0, 0.0, 0.0, 0.0, 0.0, 0.0, 0.0, 0.0, 0.0, 0.0, 0.0, 0.0, 0.0, 0.0, 0.0, 0.0, 0.0, 0.0, 0.0, 0.0, 0.0, 0.0, 0.0, 0.0, 0.0, 0.0, 0.0, 0.0, 0.0, 0.0, 0.0, 0.0, 0.0, 0.0, 0.0, 0.0, 0.0, 0.0, 0.0, 0.0, 0.0, 0.0, 0.0, 0.0, 0.0, 0.0, 0.0, 0.0, 0.0, 0.0, 0.0, 0.0, 0.0, 0.0, 0.0, 0.0, 0.0, 0.0, 0.0, 0.0, 0.0, 0.0, 0.0, 0.0, 0.0, 0.0, 0.0, 0.0, 0.0, 0.0, 0.0, 0.0, 0.0, 0.0, 0.0, 0.0, 0.0, 0.0, 0.0, 0.0, 0.0, 0.0, 0.0, 0.0, 0.0, 0.0, 0.0])
me_sphere.update()

# ---- objects
ob_light = bpy.data.objects.new('Light', light_light)
ob_camera = bpy.data.objects.new('Camera', cam_camera)
ob_sphere = bpy.data.objects.new('Sphere', me_sphere)

# ---- transforms, parenting, visibility, modifiers, constraints
ob_light.location = (4.076, 1.005, 5.904)
ob_light.rotation_euler = (0.6503, 0.05522, 1.866)
ob_light.lock_rotations_4d = False
ob_light.empty_display_type = 'ARROWS'
ob_light.color = (0.0, 0.0, 0.0, 0.0)
ob_light.lineart.crease_threshold = 0.0
ob_camera.location = (7.359, -6.926, 4.958)
ob_camera.rotation_euler = (1.109, 0.0, 0.8149)
ob_camera.lock_rotations_4d = False
ob_camera.empty_display_type = 'ARROWS'
ob_camera.color = (0.0, 0.0, 0.0, 0.0)
ob_camera.display_type = 'WIRE'
ob_camera.lineart.crease_threshold = 0.0
ob_sphere.location = (0.0, 0.0, 0.0)

# ---- collection membership
col_collection.objects.link(ob_light)
col_collection.objects.link(ob_camera)
col_collection.objects.link(ob_sphere)

# ---- scene / render settings (as saved in the file)
scene.camera = ob_camera
scene.frame_start = 1; scene.frame_end = 250; scene.frame_set(-4)
scene.render.engine = 'BLENDER_EEVEE_NEXT'
bpy.context.view_layer.update()
